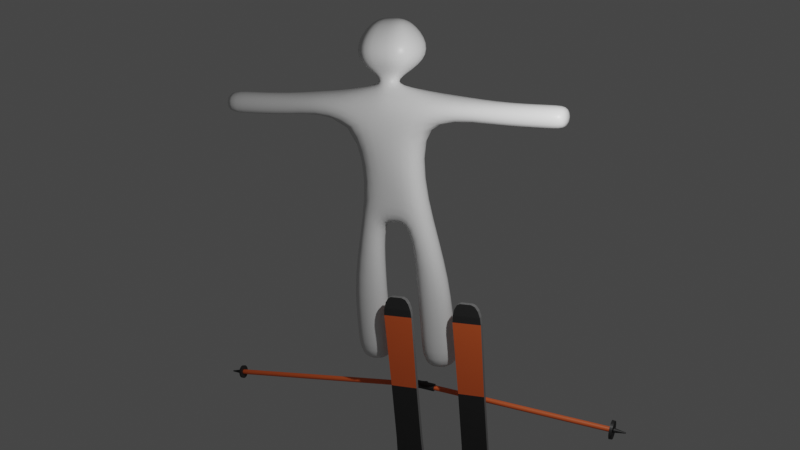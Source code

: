 # Source: skier.blend  (saved by Blender 2.90.8; exported with 4.5.12 LTS)
import bpy
from mathutils import Matrix  # noqa: F401  (used for matrix-valued properties, if any)

bpy.ops.wm.read_factory_settings(use_empty=True)
scene = bpy.context.scene
scene.name = 'Scene'

# ---- collections
col_collection = bpy.data.collections.new('Collection'); scene.collection.children.link(col_collection)

# ---- materials (node trees are filled in below, after node groups)
mat_material = bpy.data.materials.new('Material')
mat_material.alpha_threshold = 0.0
mat_material.line_color = (0.0, 0.0, 0.0, 1.0)
mat_1 = bpy.data.materials.new('スキー板模様1')
mat_2 = bpy.data.materials.new('スキー板模様2')
mat_3 = bpy.data.materials.new('スキー模様3')

# ---- material node trees
mat_material.use_nodes = True; mat_material.node_tree.nodes.clear()
_N = mat_material.node_tree.nodes; _L = mat_material.node_tree.links
n0 = _N.new('ShaderNodeOutputMaterial'); n0.name = 'Material Output'; n0.location = (300, 300)
n1 = _N.new('ShaderNodeBsdfPrincipled'); n1.name = 'Principled BSDF'; n1.location = (10, 300)
n1.distribution = 'GGX'
n1.subsurface_method = 'BURLEY'
n1.inputs[2].default_value = 0.4
n1.inputs[3].default_value = 1.45
n1.inputs[27].default_value = (0.0, 0.0, 0.0, 1.0)
n1.inputs[28].default_value = 1.0
_L.new(n1.outputs[0], n0.inputs[0])
n0.is_active_output = True
mat_1.use_nodes = True; mat_1.node_tree.nodes.clear()
_N = mat_1.node_tree.nodes; _L = mat_1.node_tree.links
n0 = _N.new('ShaderNodeBsdfPrincipled'); n0.name = 'Principled BSDF'; n0.location = (10, 300)
n0.distribution = 'GGX'
n0.subsurface_method = 'BURLEY'
n0.inputs[0].default_value = (0.02629, 0.02629, 0.02629, 1.0)
n0.inputs[3].default_value = 1.45
n0.inputs[27].default_value = (0.0, 0.0, 0.0, 1.0)
n0.inputs[28].default_value = 1.0
n1 = _N.new('ShaderNodeOutputMaterial'); n1.name = 'Material Output'; n1.location = (300, 300)
_L.new(n0.outputs[0], n1.inputs[0])
n1.is_active_output = True
mat_2.use_nodes = True; mat_2.node_tree.nodes.clear()
_N = mat_2.node_tree.nodes; _L = mat_2.node_tree.links
n0 = _N.new('ShaderNodeBsdfPrincipled'); n0.name = 'Principled BSDF'; n0.location = (10, 300)
n0.distribution = 'GGX'
n0.subsurface_method = 'BURLEY'
n0.inputs[0].default_value = (0.8, 0.1387, 0.03408, 1.0)
n0.inputs[3].default_value = 1.45
n0.inputs[27].default_value = (0.0, 0.0, 0.0, 1.0)
n0.inputs[28].default_value = 1.0
n1 = _N.new('ShaderNodeOutputMaterial'); n1.name = 'Material Output'; n1.location = (300, 300)
_L.new(n0.outputs[0], n1.inputs[0])
n1.is_active_output = True
mat_3.use_nodes = True; mat_3.node_tree.nodes.clear()
_N = mat_3.node_tree.nodes; _L = mat_3.node_tree.links
n0 = _N.new('ShaderNodeBsdfPrincipled'); n0.name = 'Principled BSDF'; n0.location = (10, 300)
n0.distribution = 'GGX'
n0.subsurface_method = 'BURLEY'
n0.inputs[0].default_value = (0.2019, 0.2019, 0.2019, 1.0)
n0.inputs[3].default_value = 1.45
n0.inputs[27].default_value = (0.0, 0.0, 0.0, 1.0)
n0.inputs[28].default_value = 1.0
n1 = _N.new('ShaderNodeOutputMaterial'); n1.name = 'Material Output'; n1.location = (300, 300)
_L.new(n0.outputs[0], n1.inputs[0])
n1.is_active_output = True

# ---- world
world_world = bpy.data.worlds.new('World'); scene.world = world_world
world_world.use_nodes = True; world_world.node_tree.nodes.clear()
_N = world_world.node_tree.nodes; _L = world_world.node_tree.links
n0 = _N.new('ShaderNodeOutputWorld'); n0.name = 'World Output'; n0.location = (300, 300)
n1 = _N.new('ShaderNodeBackground'); n1.name = 'Background'; n1.location = (10, 300)
n1.inputs[0].default_value = (0.05088, 0.05088, 0.05088, 1.0)
_L.new(n1.outputs[0], n0.inputs[0])
n0.is_active_output = True
world_world.color = (0.05088, 0.05088, 0.05088)
world_world.use_sun_shadow = False
world_world.sun_shadow_jitter_overblur = 0.0

# ---- cameras
cam_x = bpy.data.cameras.new('カメラ')

# ---- lights
light_light = bpy.data.lights.new('Light', 'POINT')
light_light.transmission_factor = 0.0
light_light.energy = 1000.0
light_light.shadow_soft_size = 0.1
light_light.shadow_maximum_resolution = 0.006
light_light.use_absolute_resolution = True

# ---- meshes
me_cube = bpy.data.meshes.new('Cube')
me_cube.from_pydata([(-1.0, 0.2997, 1.462), (-0.3, 0.1497, -1.0), (-1.0, -0.6032, 1.462), (-0.3, -0.3532, -1.0), (-0.157, -0.3155, 1.555), (-0.157, -0.0138, 1.622), (-0.157, -0.3312, 1.673), (-0.157, -0.1782, 1.719), (-0.6578, -0.8988, 1.884), (-0.5678, 0.1905, 2.031), (-0.6578, -0.9526, 2.283), (-0.5678, 0.1367, 2.43), (-0.2737, -0.7001, 2.691), (-0.2737, -0.2742, 2.748), (-0.5717, -0.4532, 1.097), (-0.5717, 0.2997, 1.097), (-2.0, -0.3532, 0.9472), (-2.0, -0.3532, 1.367), (-2.0, 0.1497, 1.367), (-2.0, 0.1497, 0.9472), (-3.0, -0.3532, 0.9472), (-3.0, -0.3532, 1.367), (-3.0, 0.1497, 1.367), (-3.0, 0.1497, 0.9472), (-3.3, -0.3532, 0.9472), (-3.3, -0.3532, 1.367), (-3.3, 0.1497, 1.367), (-3.3, 0.1497, 0.9472), (0.0, 0.1497, -1.0), (0.0, -0.6032, 1.0), (0.0, -0.3532, -1.0), (0.0, 0.2997, 1.0), (0.0, -0.1724, 1.408), (0.0, 0.3224, 1.408), (0.0, -0.52, 1.673), (0.0, -0.1782, 1.719), (0.0, -0.9682, 1.875), (0.0, 0.2004, 2.032), (0.0, -1.022, 2.274), (0.0, 0.1466, 2.432), (0.0, -0.7001, 2.691), (0.0, -0.2742, 2.748), (0.0, 0.2997, 0.3295), (0.0, -0.4532, 0.3295), (-0.5717, 0.1497, -0.5363), (-0.5717, -0.4532, -0.5363), (0.0, -0.4532, -0.5363), (0.0, 0.1497, -0.5363), (-0.3127, 0.1497, -2.119), (-0.3127, -0.3532, -2.119), (-1.013, 0.1497, -2.119), (-1.013, -0.3532, -2.119), (-0.3127, 0.1497, -3.419), (-0.3127, -0.3532, -3.419), (-1.013, 0.1497, -3.419), (-1.013, -0.3532, -3.419), (-0.3127, 0.1497, -3.969), (-0.3127, -0.5, -3.969), (-1.013, 0.1497, -3.969), (-1.013, -0.5, -3.969), (-0.3127, -0.9876, -3.419), (-1.013, -0.9876, -3.419), (-0.3127, -0.9876, -3.969), (-1.013, -0.9876, -3.969)], [], [(31, 0, 5, 33), (43, 29, 2, 14), (2, 0, 18, 17), (33, 5, 7, 35), (0, 2, 4, 5), (5, 4, 6, 7), (37, 9, 11, 39), (35, 7, 9, 37), (7, 6, 8, 9), (11, 10, 12, 13), (9, 8, 10, 11), (41, 13, 12, 40), (39, 11, 13, 41), (45, 14, 15, 44), (46, 43, 14, 45), (18, 19, 23, 22), (14, 2, 17, 16), (15, 14, 16, 19), (0, 15, 19, 18), (23, 20, 24, 27), (16, 17, 21, 20), (19, 16, 20, 23), (17, 18, 22, 21), (24, 25, 26, 27), (21, 22, 26, 25), (22, 23, 27, 26), (20, 21, 25, 24), (44, 15, 42, 47), (10, 38, 40, 12), (8, 36, 38, 10), (4, 32, 34, 6), (6, 34, 36, 8), (2, 29, 32, 4), (15, 0, 31, 42), (1, 28, 30, 3), (1, 44, 47, 28), (30, 46, 45, 3), (3, 45, 51, 49), (51, 50, 54, 55), (1, 3, 49, 48), (45, 44, 50, 51), (44, 1, 48, 50), (53, 55, 61, 60), (50, 48, 52, 54), (49, 51, 55, 53), (48, 49, 53, 52), (52, 53, 57, 56), (55, 54, 58, 59), (54, 52, 56, 58), (56, 57, 59, 58), (60, 61, 63, 62), (57, 53, 60, 62), (55, 59, 63, 61), (59, 57, 62, 63)])
me_cube.polygons.foreach_set('use_smooth', [True] * 54)
_uv = me_cube.uv_layers.new(name='UVMap')
_uv.uv.foreach_set('vector', [0.625, 0.375, 0.625, 0.25, 0.625, 0.25, 0.625, 0.375, 0.5536, 0.875, 0.625, 0.875, 0.625, 1.0, 0.5536, 1.0, 0.625, 0.0, 0.625, 0.25, 0.625, 0.25, 0.625, 0.0, 0.625, 0.375, 0.625, 0.25, 0.625, 0.25, 0.625, 0.375, 0.625, 0.25, 0.625, 0.0, 0.625, 0.0, 0.625, 0.25, 0.625, 0.25, 0.625, 0.0, 0.625, 0.0, 0.625, 0.25, 0.625, 0.375, 0.625, 0.25, 0.625, 0.25, 0.625, 0.375, 0.625, 0.375, 0.625, 0.25, 0.625, 0.25, 0.625, 0.375, 0.625, 0.25, 0.625, 0.0, 0.625, 0.0, 0.625, 0.25, 0.625, 0.25, 0.625, 0.0, 0.625, 0.0, 0.625, 0.25, 0.625, 0.25, 0.625, 0.0, 0.625, 0.0, 0.625, 0.25, 0.75, 0.5, 0.875, 0.5, 0.875, 0.75, 0.75, 0.75, 0.625, 0.375, 0.625, 0.25, 0.625, 0.25, 0.625, 0.375, 0.4232, 0.0, 0.5536, 0.0, 0.5536, 0.25, 0.4232, 0.25, 0.4232, 0.875, 0.5536, 0.875, 0.5536, 1.0, 0.4232, 1.0, 0.625, 0.25, 0.5536, 0.25, 0.5536, 0.25, 0.625, 0.25, 0.5536, 1.0, 0.625, 1.0, 0.625, 1.0, 0.5536, 1.0, 0.5536, 0.25, 0.5536, 0.0, 0.5536, 0.0, 0.5536, 0.25, 0.625, 0.25, 0.5536, 0.25, 0.5536, 0.25, 0.625, 0.25, 0.5536, 0.25, 0.5536, 0.0, 0.5536, 0.0, 0.5536, 0.25, 0.5536, 1.0, 0.625, 1.0, 0.625, 1.0, 0.5536, 1.0, 0.5536, 0.25, 0.5536, 0.0, 0.5536, 0.0, 0.5536, 0.25, 0.625, 0.0, 0.625, 0.25, 0.625, 0.25, 0.625, 0.0, 0.5536, 0.0, 0.625, 0.0, 0.625, 0.25, 0.5536, 0.25, 0.625, 0.0, 0.625, 0.25, 0.625, 0.25, 0.625, 0.0, 0.625, 0.25, 0.5536, 0.25, 0.5536, 0.25, 0.625, 0.25, 0.5536, 1.0, 0.625, 1.0, 0.625, 1.0, 0.5536, 1.0, 0.4232, 0.25, 0.5536, 0.25, 0.5536, 0.375, 0.4232, 0.375, 0.625, 1.0, 0.625, 0.875, 0.625, 0.875, 0.625, 1.0, 0.625, 1.0, 0.625, 0.875, 0.625, 0.875, 0.625, 1.0, 0.625, 1.0, 0.625, 0.875, 0.625, 0.875, 0.625, 1.0, 0.625, 1.0, 0.625, 0.875, 0.625, 0.875, 0.625, 1.0, 0.625, 1.0, 0.625, 0.875, 0.625, 0.875, 0.625, 1.0, 0.5536, 0.25, 0.625, 0.25, 0.625, 0.375, 0.5536, 0.375, 0.125, 0.5, 0.25, 0.5, 0.25, 0.75, 0.125, 0.75, 0.375, 0.25, 0.4232, 0.25, 0.4232, 0.375, 0.375, 0.375, 0.375, 0.875, 0.4232, 0.875, 0.4232, 1.0, 0.375, 1.0, 0.375, 1.0, 0.4232, 1.0, 0.4232, 1.0, 0.375, 1.0, 0.4232, 0.0, 0.4232, 0.25, 0.4232, 0.25, 0.4232, 0.0, 0.125, 0.5, 0.125, 0.75, 0.125, 0.75, 0.125, 0.5, 0.4232, 0.0, 0.4232, 0.25, 0.4232, 0.25, 0.4232, 0.0, 0.4232, 0.25, 0.375, 0.25, 0.375, 0.25, 0.4232, 0.25, 0.375, 1.0, 0.4232, 1.0, 0.4232, 1.0, 0.375, 1.0, 0.4232, 0.25, 0.375, 0.25, 0.375, 0.25, 0.4232, 0.25, 0.375, 1.0, 0.4232, 1.0, 0.4232, 1.0, 0.375, 1.0, 0.125, 0.5, 0.125, 0.75, 0.125, 0.75, 0.125, 0.5, 0.125, 0.5, 0.125, 0.75, 0.125, 0.75, 0.125, 0.5, 0.4232, 0.0, 0.4232, 0.25, 0.4232, 0.25, 0.4232, 0.0, 0.4232, 0.25, 0.375, 0.25, 0.375, 0.25, 0.4232, 0.25, 0.375, 0.25, 0.375, 1.0, 0.4232, 0.0, 0.4232, 0.25, 0.375, 1.0, 0.4232, 1.0, 0.4232, 1.0, 0.375, 1.0, 0.125, 0.75, 0.125, 0.75, 0.125, 0.75, 0.125, 0.75, 0.4232, 0.0, 0.4232, 0.0, 0.4232, 0.0, 0.4232, 0.0, 0.4232, 0.0, 0.375, 1.0, 0.375, 1.0, 0.4232, 0.0])
me_cube.materials.append(mat_material)
me_cube.use_remesh_preserve_volume = False
me_cube.use_remesh_preserve_attributes = False
me_cube.use_mirror_vertex_groups = False
me_cube.update()
me_x = bpy.data.meshes.new('円柱')
me_x.from_pydata([(-7.429e-07, 0.0221, -2.5), (2.384e-07, 0.15, 2.5), (0.004311, 0.02168, -2.5), (0.02926, 0.1471, 2.5), (0.008458, 0.02042, -2.5), (0.0574, 0.1386, 2.5), (0.01228, 0.01838, -2.5), (0.08334, 0.1247, 2.5), (0.01563, 0.01563, -2.5), (0.1061, 0.1061, 2.5), (0.01838, 0.01228, -2.5), (0.1247, 0.08334, 2.5), (0.02042, 0.008459, -2.5), (0.1386, 0.0574, 2.5), (0.02168, 0.004312, -2.5), (0.1471, 0.02926, 2.5), (0.0221, -9.939e-09, -2.5), (0.15, -7.302e-09, 2.5), (0.02168, -0.004312, -2.5), (0.1471, -0.02926, 2.5), (0.02042, -0.008459, -2.5), (0.1386, -0.0574, 2.5), (0.01838, -0.01228, -2.5), (0.1247, -0.08334, 2.5), (0.01563, -0.01563, -2.5), (0.1061, -0.1061, 2.5), (0.01228, -0.01838, -2.5), (0.08334, -0.1247, 2.5), (0.008458, -0.02042, -2.5), (0.0574, -0.1386, 2.5), (0.004311, -0.02168, -2.5), (0.02926, -0.1471, 2.5), (-7.501e-07, -0.0221, -2.5), (1.895e-07, -0.15, 2.5), (-0.004313, -0.02168, -2.5), (-0.02926, -0.1471, 2.5), (-0.008459, -0.02042, -2.5), (-0.0574, -0.1386, 2.5), (-0.01228, -0.01838, -2.5), (-0.08334, -0.1247, 2.5), (-0.01563, -0.01563, -2.5), (-0.1061, -0.1061, 2.5), (-0.01838, -0.01228, -2.5), (-0.1247, -0.08334, 2.5), (-0.02042, -0.008459, -2.5), (-0.1386, -0.0574, 2.5), (-0.02168, -0.004312, -2.5), (-0.1471, -0.02926, 2.5), (-0.0221, 9.736e-09, -2.5), (-0.15, 1.262e-07, 2.5), (-0.02168, 0.004312, -2.5), (-0.1471, 0.02926, 2.5), (-0.02042, 0.008459, -2.5), (-0.1386, 0.0574, 2.5), (-0.01838, 0.01228, -2.5), (-0.1247, 0.08334, 2.5), (-0.01563, 0.01563, -2.5), (-0.1061, 0.1061, 2.5), (-0.01228, 0.01838, -2.5), (-0.08334, 0.1247, 2.5), (-0.008459, 0.02042, -2.5), (-0.0574, 0.1386, 2.5), (-0.004313, 0.02168, -2.5), (-0.02926, 0.1471, 2.5), (2.384e-07, 0.15, 1.72), (0.02926, 0.1471, 1.72), (0.0574, 0.1386, 1.72), (0.08334, 0.1247, 1.72), (0.1061, 0.1061, 1.72), (0.1247, 0.08334, 1.72), (0.1386, 0.0574, 1.72), (0.1471, 0.02926, 1.72), (0.15, -7.302e-09, 1.72), (0.1471, -0.02926, 1.72), (0.1386, -0.0574, 1.72), (0.1247, -0.08334, 1.72), (0.1061, -0.1061, 1.72), (0.08334, -0.1247, 1.72), (0.0574, -0.1386, 1.72), (0.02926, -0.1471, 1.72), (1.895e-07, -0.15, 1.72), (-0.02926, -0.1471, 1.72), (-0.0574, -0.1386, 1.72), (-0.08334, -0.1247, 1.72), (-0.1061, -0.1061, 1.72), (-0.1247, -0.08334, 1.72), (-0.1386, -0.0574, 1.72), (-0.1471, -0.02926, 1.72), (-0.15, 1.262e-07, 1.72), (-0.1471, 0.02926, 1.72), (-0.1386, 0.0574, 1.72), (-0.1247, 0.08334, 1.72), (-0.1061, 0.1061, 1.72), (-0.08334, 0.1247, 1.72), (-0.0574, 0.1386, 1.72), (-0.02926, 0.1471, 1.72), (0.01951, 0.09808, 1.712), (0.03827, 0.09239, 1.712), (0.05556, 0.08315, 1.712), (0.07071, 0.07071, 1.712), (0.08315, 0.05556, 1.712), (0.09239, 0.03827, 1.712), (0.09808, 0.01951, 1.712), (0.1, 7.55e-09, 1.712), (0.09808, -0.01951, 1.712), (0.09239, -0.03827, 1.712), (0.08315, -0.05556, 1.712), (0.07071, -0.07071, 1.712), (0.05556, -0.08315, 1.712), (0.03827, -0.09239, 1.712), (0.01951, -0.09808, 1.712), (-3.258e-08, -0.1, 1.712), (-0.01951, -0.09808, 1.712), (-0.03827, -0.09239, 1.712), (-0.05556, -0.08315, 1.712), (-0.07071, -0.07071, 1.712), (-0.08315, -0.05556, 1.712), (-0.09239, -0.03827, 1.712), (-0.09808, -0.01951, 1.712), (-0.1, 9.656e-08, 1.712), (-0.09808, 0.01951, 1.712), (-0.09239, 0.03827, 1.712), (-0.08315, 0.05556, 1.712), (-0.07071, 0.07071, 1.712), (-0.05556, 0.08315, 1.712), (-0.03827, 0.09239, 1.712), (-0.01951, 0.09808, 1.712), (0.0, 0.1, 1.712), (0.07049, 0.3544, -2.186), (0.1383, 0.3338, -2.186), (0.2007, 0.3004, -2.186), (0.2555, 0.2555, -2.186), (0.3004, 0.2007, -2.186), (0.3338, 0.1383, -2.186), (0.3544, 0.07049, -2.186), (0.3613, -2.046e-08, -2.186), (0.3544, -0.07049, -2.186), (0.3338, -0.1383, -2.186), (0.3004, -0.2007, -2.186), (0.2555, -0.2555, -2.186), (0.2007, -0.3004, -2.186), (0.1383, -0.3338, -2.186), (0.07049, -0.3544, -2.186), (6.542e-07, -0.3613, -2.186), (-0.07049, -0.3544, -2.186), (-0.1383, -0.3338, -2.186), (-0.2007, -0.3004, -2.186), (-0.2555, -0.2555, -2.186), (-0.3004, -0.2007, -2.186), (-0.3338, -0.1383, -2.186), (-0.3544, -0.07049, -2.186), (-0.3613, 3.011e-07, -2.186), (-0.3544, 0.07049, -2.186), (-0.3338, 0.1383, -2.186), (-0.3004, 0.2007, -2.186), (-0.2555, 0.2555, -2.186), (-0.2007, 0.3004, -2.186), (-0.1383, 0.3338, -2.186), (-0.07049, 0.3544, -2.186), (7.719e-07, 0.3613, -2.186), (0.0, 0.1, -2.203), (0.01951, 0.09808, -2.203), (0.03827, 0.09239, -2.203), (0.05556, 0.08315, -2.203), (0.07071, 0.07071, -2.203), (0.08315, 0.05556, -2.203), (0.09239, 0.03827, -2.203), (0.09808, 0.01951, -2.203), (0.1, 7.55e-09, -2.203), (0.09808, -0.01951, -2.203), (0.09239, -0.03827, -2.203), (0.08315, -0.05556, -2.203), (0.07071, -0.07071, -2.203), (0.05556, -0.08315, -2.203), (0.03827, -0.09239, -2.203), (0.01951, -0.09808, -2.203), (-3.258e-08, -0.1, -2.203), (-0.01951, -0.09808, -2.203), (-0.03827, -0.09239, -2.203), (-0.05556, -0.08315, -2.203), (-0.07071, -0.07071, -2.203), (-0.08315, -0.05556, -2.203), (-0.09239, -0.03827, -2.203), (-0.09808, -0.01951, -2.203), (-0.1, 9.656e-08, -2.203), (-0.09808, 0.01951, -2.203), (-0.09239, 0.03827, -2.203), (-0.08315, 0.05556, -2.203), (-0.07071, 0.07071, -2.203), (-0.05556, 0.08315, -2.203), (-0.03827, 0.09239, -2.203), (-0.01951, 0.09808, -2.203), (0.06838, 0.3438, -2.25), (0.1341, 0.3238, -2.25), (0.1947, 0.2914, -2.25), (0.2478, 0.2478, -2.25), (0.2914, 0.1947, -2.25), (0.3238, 0.1341, -2.25), (0.3438, 0.06838, -2.25), (0.3505, -2.289e-08, -2.25), (0.3438, -0.06838, -2.25), (0.3238, -0.1341, -2.25), (0.2914, -0.1947, -2.25), (0.2478, -0.2478, -2.25), (0.1947, -0.2914, -2.25), (0.1341, -0.3238, -2.25), (0.06838, -0.3438, -2.25), (6.061e-07, -0.3505, -2.25), (-0.06838, -0.3438, -2.25), (-0.1341, -0.3238, -2.25), (-0.1947, -0.2914, -2.25), (-0.2478, -0.2478, -2.25), (-0.2914, -0.1947, -2.25), (-0.3238, -0.1341, -2.25), (-0.3438, -0.06838, -2.25), (-0.3505, 2.891e-07, -2.25), (-0.3438, 0.06838, -2.25), (-0.3238, 0.1341, -2.25), (-0.2914, 0.1947, -2.25), (-0.2478, 0.2478, -2.25), (-0.1947, 0.2914, -2.25), (-0.1341, 0.3238, -2.25), (-0.06838, 0.3438, -2.25), (7.203e-07, 0.3505, -2.25), (0.01884, 0.09471, -2.235), (0.03695, 0.08921, -2.235), (0.05365, 0.08029, -2.235), (0.06828, 0.06828, -2.235), (0.08029, 0.05365, -2.235), (0.08921, 0.03695, -2.235), (0.09471, 0.01884, -2.235), (0.09656, 2.162e-08, -2.235), (0.09471, -0.01884, -2.235), (0.08921, -0.03695, -2.235), (0.08029, -0.05365, -2.235), (0.06828, -0.06828, -2.235), (0.05365, -0.08029, -2.235), (0.03695, -0.08921, -2.235), (0.01884, -0.09471, -2.235), (-2.089e-07, -0.09656, -2.235), (-0.01884, -0.09471, -2.235), (-0.03695, -0.08921, -2.235), (-0.05365, -0.08029, -2.235), (-0.06828, -0.06828, -2.235), (-0.08029, -0.05365, -2.235), (-0.08921, -0.03695, -2.235), (-0.09471, -0.01884, -2.235), (-0.09656, 1.076e-07, -2.235), (-0.09471, 0.01884, -2.235), (-0.08921, 0.03695, -2.235), (-0.08029, 0.05365, -2.235), (-0.06828, 0.06828, -2.235), (-0.05365, 0.08029, -2.235), (-0.03695, 0.08921, -2.235), (-0.01884, 0.09471, -2.235), (-1.774e-07, 0.09656, -2.235)], [], [(64, 1, 3, 65), (65, 3, 5, 66), (66, 5, 7, 67), (67, 7, 9, 68), (68, 9, 11, 69), (69, 11, 13, 70), (70, 13, 15, 71), (71, 15, 17, 72), (72, 17, 19, 73), (73, 19, 21, 74), (74, 21, 23, 75), (75, 23, 25, 76), (76, 25, 27, 77), (77, 27, 29, 78), (78, 29, 31, 79), (79, 31, 33, 80), (80, 33, 35, 81), (81, 35, 37, 82), (82, 37, 39, 83), (83, 39, 41, 84), (84, 41, 43, 85), (85, 43, 45, 86), (86, 45, 47, 87), (87, 47, 49, 88), (88, 49, 51, 89), (89, 51, 53, 90), (90, 53, 55, 91), (91, 55, 57, 92), (92, 57, 59, 93), (93, 59, 61, 94), (3, 1, 63, 61, 59, 57, 55, 53, 51, 49, 47, 45, 43, 41, 39, 37, 35, 33, 31, 29, 27, 25, 23, 21, 19, 17, 15, 13, 11, 9, 7, 5), (94, 61, 63, 95), (95, 63, 1, 64), (0, 2, 4, 6, 8, 10, 12, 14, 16, 18, 20, 22, 24, 26, 28, 30, 32, 34, 36, 38, 40, 42, 44, 46, 48, 50, 52, 54, 56, 58, 60, 62), (126, 95, 64, 127), (125, 94, 95, 126), (124, 93, 94, 125), (123, 92, 93, 124), (122, 91, 92, 123), (121, 90, 91, 122), (120, 89, 90, 121), (119, 88, 89, 120), (118, 87, 88, 119), (117, 86, 87, 118), (116, 85, 86, 117), (115, 84, 85, 116), (114, 83, 84, 115), (113, 82, 83, 114), (112, 81, 82, 113), (111, 80, 81, 112), (110, 79, 80, 111), (109, 78, 79, 110), (108, 77, 78, 109), (107, 76, 77, 108), (106, 75, 76, 107), (105, 74, 75, 106), (104, 73, 74, 105), (103, 72, 73, 104), (102, 71, 72, 103), (101, 70, 71, 102), (100, 69, 70, 101), (99, 68, 69, 100), (98, 67, 68, 99), (97, 66, 67, 98), (96, 65, 66, 97), (127, 64, 65, 96), (160, 127, 96, 161), (161, 96, 97, 162), (162, 97, 98, 163), (163, 98, 99, 164), (164, 99, 100, 165), (165, 100, 101, 166), (166, 101, 102, 167), (167, 102, 103, 168), (168, 103, 104, 169), (169, 104, 105, 170), (170, 105, 106, 171), (171, 106, 107, 172), (172, 107, 108, 173), (173, 108, 109, 174), (174, 109, 110, 175), (175, 110, 111, 176), (176, 111, 112, 177), (177, 112, 113, 178), (178, 113, 114, 179), (179, 114, 115, 180), (180, 115, 116, 181), (181, 116, 117, 182), (182, 117, 118, 183), (183, 118, 119, 184), (184, 119, 120, 185), (185, 120, 121, 186), (186, 121, 122, 187), (187, 122, 123, 188), (188, 123, 124, 189), (189, 124, 125, 190), (190, 125, 126, 191), (191, 126, 127, 160), (222, 158, 159, 223), (221, 157, 158, 222), (220, 156, 157, 221), (219, 155, 156, 220), (218, 154, 155, 219), (217, 153, 154, 218), (216, 152, 153, 217), (215, 151, 152, 216), (214, 150, 151, 215), (213, 149, 150, 214), (212, 148, 149, 213), (211, 147, 148, 212), (210, 146, 147, 211), (209, 145, 146, 210), (208, 144, 145, 209), (207, 143, 144, 208), (206, 142, 143, 207), (205, 141, 142, 206), (204, 140, 141, 205), (203, 139, 140, 204), (202, 138, 139, 203), (201, 137, 138, 202), (200, 136, 137, 201), (199, 135, 136, 200), (198, 134, 135, 199), (197, 133, 134, 198), (196, 132, 133, 197), (195, 131, 132, 196), (194, 130, 131, 195), (193, 129, 130, 194), (192, 128, 129, 193), (223, 159, 128, 192), (158, 191, 160, 159), (157, 190, 191, 158), (156, 189, 190, 157), (155, 188, 189, 156), (154, 187, 188, 155), (153, 186, 187, 154), (152, 185, 186, 153), (151, 184, 185, 152), (150, 183, 184, 151), (149, 182, 183, 150), (148, 181, 182, 149), (147, 180, 181, 148), (146, 179, 180, 147), (145, 178, 179, 146), (144, 177, 178, 145), (143, 176, 177, 144), (142, 175, 176, 143), (141, 174, 175, 142), (140, 173, 174, 141), (139, 172, 173, 140), (138, 171, 172, 139), (137, 170, 171, 138), (136, 169, 170, 137), (135, 168, 169, 136), (134, 167, 168, 135), (133, 166, 167, 134), (132, 165, 166, 133), (131, 164, 165, 132), (130, 163, 164, 131), (129, 162, 163, 130), (128, 161, 162, 129), (159, 160, 161, 128), (255, 223, 192, 224), (224, 192, 193, 225), (225, 193, 194, 226), (226, 194, 195, 227), (227, 195, 196, 228), (228, 196, 197, 229), (229, 197, 198, 230), (230, 198, 199, 231), (231, 199, 200, 232), (232, 200, 201, 233), (233, 201, 202, 234), (234, 202, 203, 235), (235, 203, 204, 236), (236, 204, 205, 237), (237, 205, 206, 238), (238, 206, 207, 239), (239, 207, 208, 240), (240, 208, 209, 241), (241, 209, 210, 242), (242, 210, 211, 243), (243, 211, 212, 244), (244, 212, 213, 245), (245, 213, 214, 246), (246, 214, 215, 247), (247, 215, 216, 248), (248, 216, 217, 249), (249, 217, 218, 250), (250, 218, 219, 251), (251, 219, 220, 252), (252, 220, 221, 253), (253, 221, 222, 254), (254, 222, 223, 255), (62, 254, 255, 0), (60, 253, 254, 62), (58, 252, 253, 60), (56, 251, 252, 58), (54, 250, 251, 56), (52, 249, 250, 54), (50, 248, 249, 52), (48, 247, 248, 50), (46, 246, 247, 48), (44, 245, 246, 46), (42, 244, 245, 44), (40, 243, 244, 42), (38, 242, 243, 40), (36, 241, 242, 38), (34, 240, 241, 36), (32, 239, 240, 34), (30, 238, 239, 32), (28, 237, 238, 30), (26, 236, 237, 28), (24, 235, 236, 26), (22, 234, 235, 24), (20, 233, 234, 22), (18, 232, 233, 20), (16, 231, 232, 18), (14, 230, 231, 16), (12, 229, 230, 14), (10, 228, 229, 12), (8, 227, 228, 10), (6, 226, 227, 8), (4, 225, 226, 6), (2, 224, 225, 4), (0, 255, 224, 2)])
me_x.polygons.foreach_set('material_index', [0, 0, 0, 0, 0, 0, 0, 0, 0, 0, 0, 0, 0, 0, 0, 0, 0, 0, 0, 0, 0, 0, 0, 0, 0, 0, 0, 0, 0, 0, 0, 0, 0, 0, 0, 0, 0, 0, 0, 0, 0, 0, 0, 0, 0, 0, 0, 0, 0, 0, 0, 0, 0, 0, 0, 0, 0, 0, 0, 0, 0, 0, 0, 0, 0, 0, 1, 1, 1, 1, 1, 1, 1, 1, 1, 1, 1, 1, 1, 1, 1, 1, 1, 1, 1, 1, 1, 1, 1, 1, 1, 1, 1, 1, 1, 1, 1, 1, 0, 0, 0, 0, 0, 0, 0, 0, 0, 0, 0, 0, 0, 0, 0, 0, 0, 0, 0, 0, 0, 0, 0, 0, 0, 0, 0, 0, 0, 0, 0, 0, 0, 0, 0, 0, 0, 0, 0, 0, 0, 0, 0, 0, 0, 0, 0, 0, 0, 0, 0, 0, 0, 0, 0, 0, 0, 0, 0, 0, 0, 0, 0, 0, 0, 0, 0, 0, 0, 0, 0, 0, 0, 0, 0, 0, 0, 0, 0, 0, 0, 0, 0, 0, 0, 0, 0, 0, 0, 0, 0, 0, 0, 0, 0, 0, 0, 0, 0, 0, 0, 0, 0, 0, 0, 0, 0, 0, 0, 0, 0, 0, 0, 0, 0, 0, 0, 0, 0, 0, 0, 0, 0, 0, 0, 0, 0, 0])
_uv = me_x.uv_layers.new(name='UVマップ')
_uv.uv.foreach_set('vector', [1.0, 0.922, 1.0, 1.0, 0.9688, 1.0, 0.9688, 0.922, 0.9688, 0.922, 0.9688, 1.0, 0.9375, 1.0, 0.9375, 0.922, 0.9375, 0.922, 0.9375, 1.0, 0.9062, 1.0, 0.9062, 0.922, 0.9062, 0.922, 0.9062, 1.0, 0.875, 1.0, 0.875, 0.922, 0.875, 0.922, 0.875, 1.0, 0.8438, 1.0, 0.8438, 0.922, 0.8438, 0.922, 0.8438, 1.0, 0.8125, 1.0, 0.8125, 0.922, 0.8125, 0.922, 0.8125, 1.0, 0.7812, 1.0, 0.7812, 0.922, 0.7812, 0.922, 0.7812, 1.0, 0.75, 1.0, 0.75, 0.922, 0.75, 0.922, 0.75, 1.0, 0.7188, 1.0, 0.7188, 0.922, 0.7188, 0.922, 0.7188, 1.0, 0.6875, 1.0, 0.6875, 0.922, 0.6875, 0.922, 0.6875, 1.0, 0.6562, 1.0, 0.6562, 0.922, 0.6562, 0.922, 0.6562, 1.0, 0.625, 1.0, 0.625, 0.922, 0.625, 0.922, 0.625, 1.0, 0.5938, 1.0, 0.5938, 0.922, 0.5938, 0.922, 0.5938, 1.0, 0.5625, 1.0, 0.5625, 0.922, 0.5625, 0.922, 0.5625, 1.0, 0.5312, 1.0, 0.5312, 0.922, 0.5312, 0.922, 0.5312, 1.0, 0.5, 1.0, 0.5, 0.922, 0.5, 0.922, 0.5, 1.0, 0.4688, 1.0, 0.4688, 0.922, 0.4688, 0.922, 0.4688, 1.0, 0.4375, 1.0, 0.4375, 0.922, 0.4375, 0.922, 0.4375, 1.0, 0.4062, 1.0, 0.4062, 0.922, 0.4062, 0.922, 0.4062, 1.0, 0.375, 1.0, 0.375, 0.922, 0.375, 0.922, 0.375, 1.0, 0.3438, 1.0, 0.3438, 0.922, 0.3438, 0.922, 0.3438, 1.0, 0.3125, 1.0, 0.3125, 0.922, 0.3125, 0.922, 0.3125, 1.0, 0.2812, 1.0, 0.2812, 0.922, 0.2812, 0.922, 0.2812, 1.0, 0.25, 1.0, 0.25, 0.922, 0.25, 0.922, 0.25, 1.0, 0.2188, 1.0, 0.2188, 0.922, 0.2188, 0.922, 0.2188, 1.0, 0.1875, 1.0, 0.1875, 0.922, 0.1875, 0.922, 0.1875, 1.0, 0.1562, 1.0, 0.1562, 0.922, 0.1562, 0.922, 0.1562, 1.0, 0.125, 1.0, 0.125, 0.922, 0.125, 0.922, 0.125, 1.0, 0.09375, 1.0, 0.09375, 0.922, 0.09375, 0.922, 0.09375, 1.0, 0.0625, 1.0, 0.0625, 0.922, 0.2968, 0.4854, 0.25, 0.49, 0.2032, 0.4854, 0.1582, 0.4717, 0.1167, 0.4496, 0.08029, 0.4197, 0.05045, 0.3833, 0.02827, 0.3418, 0.01461, 0.2968, 0.01, 0.25, 0.01461, 0.2032, 0.02827, 0.1582, 0.05045, 0.1167, 0.08029, 0.08029, 0.1167, 0.05045, 0.1582, 0.02827, 0.2032, 0.01461, 0.25, 0.01, 0.2968, 0.01461, 0.3418, 0.02827, 0.3833, 0.05045, 0.4197, 0.08029, 0.4496, 0.1167, 0.4717, 0.1582, 0.4854, 0.2032, 0.49, 0.25, 0.4854, 0.2968, 0.4717, 0.3418, 0.4496, 0.3833, 0.4197, 0.4197, 0.3833, 0.4496, 0.3418, 0.4717, 0.0625, 0.922, 0.0625, 1.0, 0.03125, 1.0, 0.03125, 0.922, 0.03125, 0.922, 0.03125, 1.0, 0.0, 1.0, 0.0, 0.922, 0.75, 0.49, 0.7968, 0.4854, 0.8418, 0.4717, 0.8833, 0.4496, 0.9197, 0.4197, 0.9496, 0.3833, 0.9717, 0.3418, 0.9854, 0.2968, 0.99, 0.25, 0.9854, 0.2032, 0.9717, 0.1582, 0.9496, 0.1167, 0.9197, 0.08029, 0.8833, 0.05045, 0.8418, 0.02827, 0.7968, 0.01461, 0.75, 0.01, 0.7032, 0.01461, 0.6582, 0.02827, 0.6167, 0.05045, 0.5803, 0.08029, 0.5504, 0.1167, 0.5283, 0.1582, 0.5146, 0.2032, 0.51, 0.25, 0.5146, 0.2968, 0.5283, 0.3418, 0.5504, 0.3833, 0.5803, 0.4197, 0.6167, 0.4496, 0.6582, 0.4717, 0.7032, 0.4854, 0.03125, 0.9176, 0.03125, 0.922, 0.0, 0.922, 0.0, 0.9176, 0.0625, 0.9176, 0.0625, 0.922, 0.03125, 0.922, 0.03125, 0.9176, 0.09375, 0.9176, 0.09375, 0.922, 0.0625, 0.922, 0.0625, 0.9176, 0.125, 0.9176, 0.125, 0.922, 0.09375, 0.922, 0.09375, 0.9176, 0.1562, 0.9176, 0.1562, 0.922, 0.125, 0.922, 0.125, 0.9176, 0.1875, 0.9176, 0.1875, 0.922, 0.1562, 0.922, 0.1562, 0.9176, 0.2188, 0.9176, 0.2188, 0.922, 0.1875, 0.922, 0.1875, 0.9176, 0.25, 0.9176, 0.25, 0.922, 0.2188, 0.922, 0.2188, 0.9176, 0.2812, 0.9176, 0.2812, 0.922, 0.25, 0.922, 0.25, 0.9176, 0.3125, 0.9176, 0.3125, 0.922, 0.2812, 0.922, 0.2812, 0.9176, 0.3438, 0.9176, 0.3438, 0.922, 0.3125, 0.922, 0.3125, 0.9176, 0.375, 0.9176, 0.375, 0.922, 0.3438, 0.922, 0.3438, 0.9176, 0.4062, 0.9176, 0.4062, 0.922, 0.375, 0.922, 0.375, 0.9176, 0.4375, 0.9176, 0.4375, 0.922, 0.4062, 0.922, 0.4062, 0.9176, 0.4688, 0.9176, 0.4688, 0.922, 0.4375, 0.922, 0.4375, 0.9176, 0.5, 0.9176, 0.5, 0.922, 0.4688, 0.922, 0.4688, 0.9176, 0.5312, 0.9176, 0.5312, 0.922, 0.5, 0.922, 0.5, 0.9176, 0.5625, 0.9176, 0.5625, 0.922, 0.5312, 0.922, 0.5312, 0.9176, 0.5938, 0.9176, 0.5938, 0.922, 0.5625, 0.922, 0.5625, 0.9176, 0.625, 0.9176, 0.625, 0.922, 0.5938, 0.922, 0.5938, 0.9176, 0.6562, 0.9176, 0.6562, 0.922, 0.625, 0.922, 0.625, 0.9176, 0.6875, 0.9176, 0.6875, 0.922, 0.6562, 0.922, 0.6562, 0.9176, 0.7188, 0.9176, 0.7188, 0.922, 0.6875, 0.922, 0.6875, 0.9176, 0.75, 0.9176, 0.75, 0.922, 0.7188, 0.922, 0.7188, 0.9176, 0.7812, 0.9176, 0.7812, 0.922, 0.75, 0.922, 0.75, 0.9176, 0.8125, 0.9176, 0.8125, 0.922, 0.7812, 0.922, 0.7812, 0.9176, 0.8438, 0.9176, 0.8438, 0.922, 0.8125, 0.922, 0.8125, 0.9176, 0.875, 0.9176, 0.875, 0.922, 0.8438, 0.922, 0.8438, 0.9176, 0.9062, 0.9176, 0.9062, 0.922, 0.875, 0.922, 0.875, 0.9176, 0.9375, 0.9176, 0.9375, 0.922, 0.9062, 0.922, 0.9062, 0.9176, 0.9688, 0.9176, 0.9688, 0.922, 0.9375, 0.922, 0.9375, 0.9176, 1.0, 0.9176, 1.0, 0.922, 0.9688, 0.922, 0.9688, 0.9176, 1.0, 0.5325, 1.0, 0.9176, 0.9688, 0.9176, 0.9688, 0.5325, 0.9688, 0.5325, 0.9688, 0.9176, 0.9375, 0.9176, 0.9375, 0.5325, 0.9375, 0.5325, 0.9375, 0.9176, 0.9062, 0.9176, 0.9062, 0.5325, 0.9062, 0.5325, 0.9062, 0.9176, 0.875, 0.9176, 0.875, 0.5325, 0.875, 0.5325, 0.875, 0.9176, 0.8438, 0.9176, 0.8438, 0.5325, 0.8438, 0.5325, 0.8438, 0.9176, 0.8125, 0.9176, 0.8125, 0.5325, 0.8125, 0.5325, 0.8125, 0.9176, 0.7812, 0.9176, 0.7812, 0.5325, 0.7812, 0.5325, 0.7812, 0.9176, 0.75, 0.9176, 0.75, 0.5325, 0.75, 0.5325, 0.75, 0.9176, 0.7188, 0.9176, 0.7188, 0.5325, 0.7188, 0.5325, 0.7188, 0.9176, 0.6875, 0.9176, 0.6875, 0.5325, 0.6875, 0.5325, 0.6875, 0.9176, 0.6562, 0.9176, 0.6562, 0.5325, 0.6562, 0.5325, 0.6562, 0.9176, 0.625, 0.9176, 0.625, 0.5325, 0.625, 0.5325, 0.625, 0.9176, 0.5938, 0.9176, 0.5938, 0.5325, 0.5938, 0.5325, 0.5938, 0.9176, 0.5625, 0.9176, 0.5625, 0.5325, 0.5625, 0.5325, 0.5625, 0.9176, 0.5312, 0.9176, 0.5312, 0.5325, 0.5312, 0.5325, 0.5312, 0.9176, 0.5, 0.9176, 0.5, 0.5325, 0.5, 0.5325, 0.5, 0.9176, 0.4688, 0.9176, 0.4688, 0.5325, 0.4688, 0.5325, 0.4688, 0.9176, 0.4375, 0.9176, 0.4375, 0.5325, 0.4375, 0.5325, 0.4375, 0.9176, 0.4062, 0.9176, 0.4062, 0.5325, 0.4062, 0.5325, 0.4062, 0.9176, 0.375, 0.9176, 0.375, 0.5325, 0.375, 0.5325, 0.375, 0.9176, 0.3438, 0.9176, 0.3438, 0.5325, 0.3438, 0.5325, 0.3438, 0.9176, 0.3125, 0.9176, 0.3125, 0.5325, 0.3125, 0.5325, 0.3125, 0.9176, 0.2812, 0.9176, 0.2812, 0.5325, 0.2812, 0.5325, 0.2812, 0.9176, 0.25, 0.9176, 0.25, 0.5325, 0.25, 0.5325, 0.25, 0.9176, 0.2188, 0.9176, 0.2188, 0.5325, 0.2188, 0.5325, 0.2188, 0.9176, 0.1875, 0.9176, 0.1875, 0.5325, 0.1875, 0.5325, 0.1875, 0.9176, 0.1562, 0.9176, 0.1562, 0.5325, 0.1562, 0.5325, 0.1562, 0.9176, 0.125, 0.9176, 0.125, 0.5325, 0.125, 0.5325, 0.125, 0.9176, 0.09375, 0.9176, 0.09375, 0.5325, 0.09375, 0.5325, 0.09375, 0.9176, 0.0625, 0.9176, 0.0625, 0.5325, 0.0625, 0.5325, 0.0625, 0.9176, 0.03125, 0.9176, 0.03125, 0.5325, 0.03125, 0.5325, 0.03125, 0.9176, 0.0, 0.9176, 0.0, 0.5325, 0.03125, 0.5266, 0.03125, 0.5292, 0.0, 0.5292, 0.0, 0.5266, 0.0625, 0.5266, 0.0625, 0.5292, 0.03125, 0.5292, 0.03125, 0.5266, 0.09375, 0.5266, 0.09375, 0.5292, 0.0625, 0.5292, 0.0625, 0.5266, 0.125, 0.5266, 0.125, 0.5292, 0.09375, 0.5292, 0.09375, 0.5266, 0.1562, 0.5266, 0.1562, 0.5292, 0.125, 0.5292, 0.125, 0.5266, 0.1875, 0.5266, 0.1875, 0.5292, 0.1562, 0.5292, 0.1562, 0.5266, 0.2188, 0.5266, 0.2188, 0.5292, 0.1875, 0.5292, 0.1875, 0.5266, 0.25, 0.5266, 0.25, 0.5292, 0.2188, 0.5292, 0.2188, 0.5266, 0.2812, 0.5266, 0.2812, 0.5292, 0.25, 0.5292, 0.25, 0.5266, 0.3125, 0.5266, 0.3125, 0.5292, 0.2812, 0.5292, 0.2812, 0.5266, 0.3438, 0.5266, 0.3438, 0.5292, 0.3125, 0.5292, 0.3125, 0.5266, 0.375, 0.5266, 0.375, 0.5292, 0.3438, 0.5292, 0.3438, 0.5266, 0.4062, 0.5266, 0.4062, 0.5292, 0.375, 0.5292, 0.375, 0.5266, 0.4375, 0.5266, 0.4375, 0.5292, 0.4062, 0.5292, 0.4062, 0.5266, 0.4688, 0.5266, 0.4688, 0.5292, 0.4375, 0.5292, 0.4375, 0.5266, 0.5, 0.5266, 0.5, 0.5292, 0.4688, 0.5292, 0.4688, 0.5266, 0.5312, 0.5266, 0.5312, 0.5292, 0.5, 0.5292, 0.5, 0.5266, 0.5625, 0.5266, 0.5625, 0.5292, 0.5312, 0.5292, 0.5312, 0.5266, 0.5938, 0.5266, 0.5938, 0.5292, 0.5625, 0.5292, 0.5625, 0.5266, 0.625, 0.5266, 0.625, 0.5292, 0.5938, 0.5292, 0.5938, 0.5266, 0.6562, 0.5266, 0.6562, 0.5292, 0.625, 0.5292, 0.625, 0.5266, 0.6875, 0.5266, 0.6875, 0.5292, 0.6562, 0.5292, 0.6562, 0.5266, 0.7188, 0.5266, 0.7188, 0.5292, 0.6875, 0.5292, 0.6875, 0.5266, 0.75, 0.5266, 0.75, 0.5292, 0.7188, 0.5292, 0.7188, 0.5266, 0.7812, 0.5266, 0.7812, 0.5292, 0.75, 0.5292, 0.75, 0.5266, 0.8125, 0.5266, 0.8125, 0.5292, 0.7812, 0.5292, 0.7812, 0.5266, 0.8437, 0.5266, 0.8438, 0.5292, 0.8125, 0.5292, 0.8125, 0.5266, 0.875, 0.5266, 0.875, 0.5292, 0.8438, 0.5292, 0.8437, 0.5266, 0.9062, 0.5266, 0.9062, 0.5292, 0.875, 0.5292, 0.875, 0.5266, 0.9375, 0.5266, 0.9375, 0.5292, 0.9062, 0.5292, 0.9062, 0.5266, 0.9688, 0.5266, 0.9688, 0.5292, 0.9375, 0.5292, 0.9375, 0.5266, 1.0, 0.5266, 1.0, 0.5292, 0.9688, 0.5292, 0.9688, 0.5266, 0.03125, 0.5292, 0.03125, 0.5325, 0.0, 0.5325, 0.0, 0.5292, 0.0625, 0.5292, 0.0625, 0.5325, 0.03125, 0.5325, 0.03125, 0.5292, 0.09375, 0.5292, 0.09375, 0.5325, 0.0625, 0.5325, 0.0625, 0.5292, 0.125, 0.5292, 0.125, 0.5325, 0.09375, 0.5325, 0.09375, 0.5292, 0.1562, 0.5292, 0.1562, 0.5325, 0.125, 0.5325, 0.125, 0.5292, 0.1875, 0.5292, 0.1875, 0.5325, 0.1562, 0.5325, 0.1562, 0.5292, 0.2188, 0.5292, 0.2188, 0.5325, 0.1875, 0.5325, 0.1875, 0.5292, 0.25, 0.5292, 0.25, 0.5325, 0.2188, 0.5325, 0.2188, 0.5292, 0.2812, 0.5292, 0.2812, 0.5325, 0.25, 0.5325, 0.25, 0.5292, 0.3125, 0.5292, 0.3125, 0.5325, 0.2812, 0.5325, 0.2812, 0.5292, 0.3438, 0.5292, 0.3438, 0.5325, 0.3125, 0.5325, 0.3125, 0.5292, 0.375, 0.5292, 0.375, 0.5325, 0.3438, 0.5325, 0.3438, 0.5292, 0.4062, 0.5292, 0.4062, 0.5325, 0.375, 0.5325, 0.375, 0.5292, 0.4375, 0.5292, 0.4375, 0.5325, 0.4062, 0.5325, 0.4062, 0.5292, 0.4688, 0.5292, 0.4688, 0.5325, 0.4375, 0.5325, 0.4375, 0.5292, 0.5, 0.5292, 0.5, 0.5325, 0.4688, 0.5325, 0.4688, 0.5292, 0.5312, 0.5292, 0.5312, 0.5325, 0.5, 0.5325, 0.5, 0.5292, 0.5625, 0.5292, 0.5625, 0.5325, 0.5312, 0.5325, 0.5312, 0.5292, 0.5938, 0.5292, 0.5938, 0.5325, 0.5625, 0.5325, 0.5625, 0.5292, 0.625, 0.5292, 0.625, 0.5325, 0.5938, 0.5325, 0.5938, 0.5292, 0.6562, 0.5292, 0.6562, 0.5325, 0.625, 0.5325, 0.625, 0.5292, 0.6875, 0.5292, 0.6875, 0.5325, 0.6562, 0.5325, 0.6562, 0.5292, 0.7188, 0.5292, 0.7188, 0.5325, 0.6875, 0.5325, 0.6875, 0.5292, 0.75, 0.5292, 0.75, 0.5325, 0.7188, 0.5325, 0.7188, 0.5292, 0.7812, 0.5292, 0.7812, 0.5325, 0.75, 0.5325, 0.75, 0.5292, 0.8125, 0.5292, 0.8125, 0.5325, 0.7812, 0.5325, 0.7812, 0.5292, 0.8438, 0.5292, 0.8438, 0.5325, 0.8125, 0.5325, 0.8125, 0.5292, 0.875, 0.5292, 0.875, 0.5325, 0.8438, 0.5325, 0.8438, 0.5292, 0.9062, 0.5292, 0.9062, 0.5325, 0.875, 0.5325, 0.875, 0.5292, 0.9375, 0.5292, 0.9375, 0.5325, 0.9062, 0.5325, 0.9062, 0.5292, 0.9688, 0.5292, 0.9688, 0.5325, 0.9375, 0.5325, 0.9375, 0.5292, 1.0, 0.5292, 1.0, 0.5325, 0.9688, 0.5325, 0.9688, 0.5292, 1.0, 0.5246, 1.0, 0.5266, 0.9688, 0.5266, 0.9688, 0.5246, 0.9688, 0.5246, 0.9688, 0.5266, 0.9375, 0.5266, 0.9375, 0.5246, 0.9375, 0.5246, 0.9375, 0.5266, 0.9062, 0.5266, 0.9063, 0.5246, 0.9063, 0.5246, 0.9062, 0.5266, 0.875, 0.5266, 0.875, 0.5246, 0.875, 0.5246, 0.875, 0.5266, 0.8437, 0.5266, 0.8437, 0.5246, 0.8437, 0.5246, 0.8437, 0.5266, 0.8125, 0.5266, 0.8125, 0.5246, 0.8125, 0.5246, 0.8125, 0.5266, 0.7812, 0.5266, 0.7812, 0.5246, 0.7812, 0.5246, 0.7812, 0.5266, 0.75, 0.5266, 0.75, 0.5246, 0.75, 0.5246, 0.75, 0.5266, 0.7188, 0.5266, 0.7188, 0.5246, 0.7188, 0.5246, 0.7188, 0.5266, 0.6875, 0.5266, 0.6875, 0.5246, 0.6875, 0.5246, 0.6875, 0.5266, 0.6562, 0.5266, 0.6562, 0.5246, 0.6562, 0.5246, 0.6562, 0.5266, 0.625, 0.5266, 0.625, 0.5246, 0.625, 0.5246, 0.625, 0.5266, 0.5938, 0.5266, 0.5938, 0.5246, 0.5938, 0.5246, 0.5938, 0.5266, 0.5625, 0.5266, 0.5625, 0.5246, 0.5625, 0.5246, 0.5625, 0.5266, 0.5312, 0.5266, 0.5312, 0.5246, 0.5312, 0.5246, 0.5312, 0.5266, 0.5, 0.5266, 0.5, 0.5246, 0.5, 0.5246, 0.5, 0.5266, 0.4688, 0.5266, 0.4688, 0.5246, 0.4688, 0.5246, 0.4688, 0.5266, 0.4375, 0.5266, 0.4375, 0.5246, 0.4375, 0.5246, 0.4375, 0.5266, 0.4062, 0.5266, 0.4062, 0.5246, 0.4062, 0.5246, 0.4062, 0.5266, 0.375, 0.5266, 0.375, 0.5246, 0.375, 0.5246, 0.375, 0.5266, 0.3438, 0.5266, 0.3438, 0.5246, 0.3438, 0.5246, 0.3438, 0.5266, 0.3125, 0.5266, 0.3125, 0.5246, 0.3125, 0.5246, 0.3125, 0.5266, 0.2812, 0.5266, 0.2812, 0.5246, 0.2812, 0.5246, 0.2812, 0.5266, 0.25, 0.5266, 0.25, 0.5246, 0.25, 0.5246, 0.25, 0.5266, 0.2188, 0.5266, 0.2188, 0.5246, 0.2188, 0.5246, 0.2188, 0.5266, 0.1875, 0.5266, 0.1875, 0.5246, 0.1875, 0.5246, 0.1875, 0.5266, 0.1562, 0.5266, 0.1562, 0.5246, 0.1562, 0.5246, 0.1562, 0.5266, 0.125, 0.5266, 0.125, 0.5246, 0.125, 0.5246, 0.125, 0.5266, 0.09375, 0.5266, 0.09375, 0.5246, 0.09375, 0.5246, 0.09375, 0.5266, 0.0625, 0.5266, 0.0625, 0.5246, 0.0625, 0.5246, 0.0625, 0.5266, 0.03125, 0.5266, 0.03125, 0.5246, 0.03125, 0.5246, 0.03125, 0.5266, 0.0, 0.5266, 0.0, 0.5246, 0.03125, 0.5, 0.03125, 0.5246, 0.0, 0.5246, 0.0, 0.5, 0.0625, 0.5, 0.0625, 0.5246, 0.03125, 0.5246, 0.03125, 0.5, 0.09375, 0.5, 0.09375, 0.5246, 0.0625, 0.5246, 0.0625, 0.5, 0.125, 0.5, 0.125, 0.5246, 0.09375, 0.5246, 0.09375, 0.5, 0.1562, 0.5, 0.1562, 0.5246, 0.125, 0.5246, 0.125, 0.5, 0.1875, 0.5, 0.1875, 0.5246, 0.1562, 0.5246, 0.1562, 0.5, 0.2188, 0.5, 0.2188, 0.5246, 0.1875, 0.5246, 0.1875, 0.5, 0.25, 0.5, 0.25, 0.5246, 0.2188, 0.5246, 0.2188, 0.5, 0.2812, 0.5, 0.2812, 0.5246, 0.25, 0.5246, 0.25, 0.5, 0.3125, 0.5, 0.3125, 0.5246, 0.2812, 0.5246, 0.2812, 0.5, 0.3438, 0.5, 0.3438, 0.5246, 0.3125, 0.5246, 0.3125, 0.5, 0.375, 0.5, 0.375, 0.5246, 0.3438, 0.5246, 0.3438, 0.5, 0.4062, 0.5, 0.4062, 0.5246, 0.375, 0.5246, 0.375, 0.5, 0.4375, 0.5, 0.4375, 0.5246, 0.4062, 0.5246, 0.4062, 0.5, 0.4688, 0.5, 0.4688, 0.5246, 0.4375, 0.5246, 0.4375, 0.5, 0.5, 0.5, 0.5, 0.5246, 0.4688, 0.5246, 0.4688, 0.5, 0.5312, 0.5, 0.5312, 0.5246, 0.5, 0.5246, 0.5, 0.5, 0.5625, 0.5, 0.5625, 0.5246, 0.5312, 0.5246, 0.5312, 0.5, 0.5938, 0.5, 0.5938, 0.5246, 0.5625, 0.5246, 0.5625, 0.5, 0.625, 0.5, 0.625, 0.5246, 0.5938, 0.5246, 0.5938, 0.5, 0.6562, 0.5, 0.6562, 0.5246, 0.625, 0.5246, 0.625, 0.5, 0.6875, 0.5, 0.6875, 0.5246, 0.6562, 0.5246, 0.6562, 0.5, 0.7188, 0.5, 0.7188, 0.5246, 0.6875, 0.5246, 0.6875, 0.5, 0.75, 0.5, 0.75, 0.5246, 0.7188, 0.5246, 0.7188, 0.5, 0.7812, 0.5, 0.7812, 0.5246, 0.75, 0.5246, 0.75, 0.5, 0.8125, 0.5, 0.8125, 0.5246, 0.7812, 0.5246, 0.7812, 0.5, 0.8438, 0.5, 0.8437, 0.5246, 0.8125, 0.5246, 0.8125, 0.5, 0.875, 0.5, 0.875, 0.5246, 0.8437, 0.5246, 0.8438, 0.5, 0.9062, 0.5, 0.9063, 0.5246, 0.875, 0.5246, 0.875, 0.5, 0.9375, 0.5, 0.9375, 0.5246, 0.9063, 0.5246, 0.9062, 0.5, 0.9688, 0.5, 0.9688, 0.5246, 0.9375, 0.5246, 0.9375, 0.5, 1.0, 0.5, 1.0, 0.5246, 0.9688, 0.5246, 0.9688, 0.5])
me_x.materials.append(mat_1)
me_x.materials.append(mat_2)
me_x.use_remesh_fix_poles = True
me_x.use_remesh_preserve_attributes = False
me_x.use_mirror_vertex_groups = False
me_x.update()
me_001 = bpy.data.meshes.new('円柱.001')
me_001.from_pydata([(-7.429e-07, 0.0221, -2.5), (2.384e-07, 0.15, 2.5), (0.004311, 0.02168, -2.5), (0.02926, 0.1471, 2.5), (0.008458, 0.02042, -2.5), (0.0574, 0.1386, 2.5), (0.01228, 0.01838, -2.5), (0.08334, 0.1247, 2.5), (0.01563, 0.01563, -2.5), (0.1061, 0.1061, 2.5), (0.01838, 0.01228, -2.5), (0.1247, 0.08334, 2.5), (0.02042, 0.008459, -2.5), (0.1386, 0.0574, 2.5), (0.02168, 0.004312, -2.5), (0.1471, 0.02926, 2.5), (0.0221, -9.939e-09, -2.5), (0.15, -7.302e-09, 2.5), (0.02168, -0.004312, -2.5), (0.1471, -0.02926, 2.5), (0.02042, -0.008459, -2.5), (0.1386, -0.0574, 2.5), (0.01838, -0.01228, -2.5), (0.1247, -0.08334, 2.5), (0.01563, -0.01563, -2.5), (0.1061, -0.1061, 2.5), (0.01228, -0.01838, -2.5), (0.08334, -0.1247, 2.5), (0.008458, -0.02042, -2.5), (0.0574, -0.1386, 2.5), (0.004311, -0.02168, -2.5), (0.02926, -0.1471, 2.5), (-7.501e-07, -0.0221, -2.5), (1.895e-07, -0.15, 2.5), (-0.004313, -0.02168, -2.5), (-0.02926, -0.1471, 2.5), (-0.008459, -0.02042, -2.5), (-0.0574, -0.1386, 2.5), (-0.01228, -0.01838, -2.5), (-0.08334, -0.1247, 2.5), (-0.01563, -0.01563, -2.5), (-0.1061, -0.1061, 2.5), (-0.01838, -0.01228, -2.5), (-0.1247, -0.08334, 2.5), (-0.02042, -0.008459, -2.5), (-0.1386, -0.0574, 2.5), (-0.02168, -0.004312, -2.5), (-0.1471, -0.02926, 2.5), (-0.0221, 9.736e-09, -2.5), (-0.15, 1.262e-07, 2.5), (-0.02168, 0.004312, -2.5), (-0.1471, 0.02926, 2.5), (-0.02042, 0.008459, -2.5), (-0.1386, 0.0574, 2.5), (-0.01838, 0.01228, -2.5), (-0.1247, 0.08334, 2.5), (-0.01563, 0.01563, -2.5), (-0.1061, 0.1061, 2.5), (-0.01228, 0.01838, -2.5), (-0.08334, 0.1247, 2.5), (-0.008459, 0.02042, -2.5), (-0.0574, 0.1386, 2.5), (-0.004313, 0.02168, -2.5), (-0.02926, 0.1471, 2.5), (2.384e-07, 0.15, 1.72), (0.02926, 0.1471, 1.72), (0.0574, 0.1386, 1.72), (0.08334, 0.1247, 1.72), (0.1061, 0.1061, 1.72), (0.1247, 0.08334, 1.72), (0.1386, 0.0574, 1.72), (0.1471, 0.02926, 1.72), (0.15, -7.302e-09, 1.72), (0.1471, -0.02926, 1.72), (0.1386, -0.0574, 1.72), (0.1247, -0.08334, 1.72), (0.1061, -0.1061, 1.72), (0.08334, -0.1247, 1.72), (0.0574, -0.1386, 1.72), (0.02926, -0.1471, 1.72), (1.895e-07, -0.15, 1.72), (-0.02926, -0.1471, 1.72), (-0.0574, -0.1386, 1.72), (-0.08334, -0.1247, 1.72), (-0.1061, -0.1061, 1.72), (-0.1247, -0.08334, 1.72), (-0.1386, -0.0574, 1.72), (-0.1471, -0.02926, 1.72), (-0.15, 1.262e-07, 1.72), (-0.1471, 0.02926, 1.72), (-0.1386, 0.0574, 1.72), (-0.1247, 0.08334, 1.72), (-0.1061, 0.1061, 1.72), (-0.08334, 0.1247, 1.72), (-0.0574, 0.1386, 1.72), (-0.02926, 0.1471, 1.72), (0.01951, 0.09808, 1.712), (0.03827, 0.09239, 1.712), (0.05556, 0.08315, 1.712), (0.07071, 0.07071, 1.712), (0.08315, 0.05556, 1.712), (0.09239, 0.03827, 1.712), (0.09808, 0.01951, 1.712), (0.1, 7.55e-09, 1.712), (0.09808, -0.01951, 1.712), (0.09239, -0.03827, 1.712), (0.08315, -0.05556, 1.712), (0.07071, -0.07071, 1.712), (0.05556, -0.08315, 1.712), (0.03827, -0.09239, 1.712), (0.01951, -0.09808, 1.712), (-3.258e-08, -0.1, 1.712), (-0.01951, -0.09808, 1.712), (-0.03827, -0.09239, 1.712), (-0.05556, -0.08315, 1.712), (-0.07071, -0.07071, 1.712), (-0.08315, -0.05556, 1.712), (-0.09239, -0.03827, 1.712), (-0.09808, -0.01951, 1.712), (-0.1, 9.656e-08, 1.712), (-0.09808, 0.01951, 1.712), (-0.09239, 0.03827, 1.712), (-0.08315, 0.05556, 1.712), (-0.07071, 0.07071, 1.712), (-0.05556, 0.08315, 1.712), (-0.03827, 0.09239, 1.712), (-0.01951, 0.09808, 1.712), (0.0, 0.1, 1.712), (0.05274, 0.2652, -2.194), (0.1035, 0.2498, -2.194), (0.1502, 0.2248, -2.194), (0.1912, 0.1912, -2.194), (0.2248, 0.1502, -2.194), (0.2498, 0.1035, -2.194), (0.2652, 0.05274, -2.194), (0.2704, 1.003e-08, -2.194), (0.2652, -0.05274, -2.194), (0.2498, -0.1035, -2.194), (0.2248, -0.1502, -2.194), (0.1912, -0.1912, -2.194), (0.1502, -0.2248, -2.194), (0.1035, -0.2498, -2.194), (0.05274, -0.2652, -2.194), (-4.202e-07, -0.2704, -2.194), (-0.05274, -0.2652, -2.194), (-0.1035, -0.2498, -2.194), (-0.1502, -0.2248, -2.194), (-0.1912, -0.1912, -2.194), (-0.2248, -0.1502, -2.194), (-0.2498, -0.1035, -2.194), (-0.2652, -0.05274, -2.194), (-0.2704, 2.507e-07, -2.194), (-0.2652, 0.05274, -2.194), (-0.2498, 0.1035, -2.194), (-0.2248, 0.1502, -2.194), (-0.1912, 0.1912, -2.194), (-0.1502, 0.2248, -2.194), (-0.1035, 0.2498, -2.194), (-0.05274, 0.2652, -2.194), (-3.321e-07, 0.2704, -2.194), (0.0, 0.1, -2.203), (0.01951, 0.09808, -2.203), (0.03827, 0.09239, -2.203), (0.05556, 0.08315, -2.203), (0.07071, 0.07071, -2.203), (0.08315, 0.05556, -2.203), (0.09239, 0.03827, -2.203), (0.09808, 0.01951, -2.203), (0.1, 7.55e-09, -2.203), (0.09808, -0.01951, -2.203), (0.09239, -0.03827, -2.203), (0.08315, -0.05556, -2.203), (0.07071, -0.07071, -2.203), (0.05556, -0.08315, -2.203), (0.03827, -0.09239, -2.203), (0.01951, -0.09808, -2.203), (-3.258e-08, -0.1, -2.203), (-0.01951, -0.09808, -2.203), (-0.03827, -0.09239, -2.203), (-0.05556, -0.08315, -2.203), (-0.07071, -0.07071, -2.203), (-0.08315, -0.05556, -2.203), (-0.09239, -0.03827, -2.203), (-0.09808, -0.01951, -2.203), (-0.1, 9.656e-08, -2.203), (-0.09808, 0.01951, -2.203), (-0.09239, 0.03827, -2.203), (-0.08315, 0.05556, -2.203), (-0.07071, 0.07071, -2.203), (-0.05556, 0.08315, -2.203), (-0.03827, 0.09239, -2.203), (-0.01951, 0.09808, -2.203), (0.05116, 0.2572, -2.242), (0.1004, 0.2423, -2.242), (0.1457, 0.2181, -2.242), (0.1854, 0.1854, -2.242), (0.2181, 0.1457, -2.242), (0.2423, 0.1004, -2.242), (0.2572, 0.05116, -2.242), (0.2623, 8.214e-09, -2.242), (0.2572, -0.05116, -2.242), (0.2423, -0.1004, -2.242), (0.2181, -0.1457, -2.242), (0.1854, -0.1854, -2.242), (0.1457, -0.2181, -2.242), (0.1004, -0.2423, -2.242), (0.05116, -0.2572, -2.242), (-4.562e-07, -0.2623, -2.242), (-0.05116, -0.2572, -2.242), (-0.1004, -0.2423, -2.242), (-0.1457, -0.2181, -2.242), (-0.1854, -0.1854, -2.242), (-0.2181, -0.1457, -2.242), (-0.2423, -0.1004, -2.242), (-0.2572, -0.05116, -2.242), (-0.2623, 2.416e-07, -2.242), (-0.2572, 0.05116, -2.242), (-0.2423, 0.1004, -2.242), (-0.2181, 0.1457, -2.242), (-0.1854, 0.1854, -2.242), (-0.1457, 0.2181, -2.242), (-0.1004, 0.2423, -2.242), (-0.05116, 0.2572, -2.242), (-3.707e-07, 0.2623, -2.242), (0.01884, 0.09471, -2.235), (0.03695, 0.08921, -2.235), (0.05365, 0.08029, -2.235), (0.06828, 0.06828, -2.235), (0.08029, 0.05365, -2.235), (0.08921, 0.03695, -2.235), (0.09471, 0.01884, -2.235), (0.09656, 2.162e-08, -2.235), (0.09471, -0.01884, -2.235), (0.08921, -0.03695, -2.235), (0.08029, -0.05365, -2.235), (0.06828, -0.06828, -2.235), (0.05365, -0.08029, -2.235), (0.03695, -0.08921, -2.235), (0.01884, -0.09471, -2.235), (-2.089e-07, -0.09656, -2.235), (-0.01884, -0.09471, -2.235), (-0.03695, -0.08921, -2.235), (-0.05365, -0.08029, -2.235), (-0.06828, -0.06828, -2.235), (-0.08029, -0.05365, -2.235), (-0.08921, -0.03695, -2.235), (-0.09471, -0.01884, -2.235), (-0.09656, 1.076e-07, -2.235), (-0.09471, 0.01884, -2.235), (-0.08921, 0.03695, -2.235), (-0.08029, 0.05365, -2.235), (-0.06828, 0.06828, -2.235), (-0.05365, 0.08029, -2.235), (-0.03695, 0.08921, -2.235), (-0.01884, 0.09471, -2.235), (-1.774e-07, 0.09656, -2.235)], [], [(64, 1, 3, 65), (65, 3, 5, 66), (66, 5, 7, 67), (67, 7, 9, 68), (68, 9, 11, 69), (69, 11, 13, 70), (70, 13, 15, 71), (71, 15, 17, 72), (72, 17, 19, 73), (73, 19, 21, 74), (74, 21, 23, 75), (75, 23, 25, 76), (76, 25, 27, 77), (77, 27, 29, 78), (78, 29, 31, 79), (79, 31, 33, 80), (80, 33, 35, 81), (81, 35, 37, 82), (82, 37, 39, 83), (83, 39, 41, 84), (84, 41, 43, 85), (85, 43, 45, 86), (86, 45, 47, 87), (87, 47, 49, 88), (88, 49, 51, 89), (89, 51, 53, 90), (90, 53, 55, 91), (91, 55, 57, 92), (92, 57, 59, 93), (93, 59, 61, 94), (3, 1, 63, 61, 59, 57, 55, 53, 51, 49, 47, 45, 43, 41, 39, 37, 35, 33, 31, 29, 27, 25, 23, 21, 19, 17, 15, 13, 11, 9, 7, 5), (94, 61, 63, 95), (95, 63, 1, 64), (0, 2, 4, 6, 8, 10, 12, 14, 16, 18, 20, 22, 24, 26, 28, 30, 32, 34, 36, 38, 40, 42, 44, 46, 48, 50, 52, 54, 56, 58, 60, 62), (126, 95, 64, 127), (125, 94, 95, 126), (124, 93, 94, 125), (123, 92, 93, 124), (122, 91, 92, 123), (121, 90, 91, 122), (120, 89, 90, 121), (119, 88, 89, 120), (118, 87, 88, 119), (117, 86, 87, 118), (116, 85, 86, 117), (115, 84, 85, 116), (114, 83, 84, 115), (113, 82, 83, 114), (112, 81, 82, 113), (111, 80, 81, 112), (110, 79, 80, 111), (109, 78, 79, 110), (108, 77, 78, 109), (107, 76, 77, 108), (106, 75, 76, 107), (105, 74, 75, 106), (104, 73, 74, 105), (103, 72, 73, 104), (102, 71, 72, 103), (101, 70, 71, 102), (100, 69, 70, 101), (99, 68, 69, 100), (98, 67, 68, 99), (97, 66, 67, 98), (96, 65, 66, 97), (127, 64, 65, 96), (160, 127, 96, 161), (161, 96, 97, 162), (162, 97, 98, 163), (163, 98, 99, 164), (164, 99, 100, 165), (165, 100, 101, 166), (166, 101, 102, 167), (167, 102, 103, 168), (168, 103, 104, 169), (169, 104, 105, 170), (170, 105, 106, 171), (171, 106, 107, 172), (172, 107, 108, 173), (173, 108, 109, 174), (174, 109, 110, 175), (175, 110, 111, 176), (176, 111, 112, 177), (177, 112, 113, 178), (178, 113, 114, 179), (179, 114, 115, 180), (180, 115, 116, 181), (181, 116, 117, 182), (182, 117, 118, 183), (183, 118, 119, 184), (184, 119, 120, 185), (185, 120, 121, 186), (186, 121, 122, 187), (187, 122, 123, 188), (188, 123, 124, 189), (189, 124, 125, 190), (190, 125, 126, 191), (191, 126, 127, 160), (222, 158, 159, 223), (221, 157, 158, 222), (220, 156, 157, 221), (219, 155, 156, 220), (218, 154, 155, 219), (217, 153, 154, 218), (216, 152, 153, 217), (215, 151, 152, 216), (214, 150, 151, 215), (213, 149, 150, 214), (212, 148, 149, 213), (211, 147, 148, 212), (210, 146, 147, 211), (209, 145, 146, 210), (208, 144, 145, 209), (207, 143, 144, 208), (206, 142, 143, 207), (205, 141, 142, 206), (204, 140, 141, 205), (203, 139, 140, 204), (202, 138, 139, 203), (201, 137, 138, 202), (200, 136, 137, 201), (199, 135, 136, 200), (198, 134, 135, 199), (197, 133, 134, 198), (196, 132, 133, 197), (195, 131, 132, 196), (194, 130, 131, 195), (193, 129, 130, 194), (192, 128, 129, 193), (223, 159, 128, 192), (158, 191, 160, 159), (157, 190, 191, 158), (156, 189, 190, 157), (155, 188, 189, 156), (154, 187, 188, 155), (153, 186, 187, 154), (152, 185, 186, 153), (151, 184, 185, 152), (150, 183, 184, 151), (149, 182, 183, 150), (148, 181, 182, 149), (147, 180, 181, 148), (146, 179, 180, 147), (145, 178, 179, 146), (144, 177, 178, 145), (143, 176, 177, 144), (142, 175, 176, 143), (141, 174, 175, 142), (140, 173, 174, 141), (139, 172, 173, 140), (138, 171, 172, 139), (137, 170, 171, 138), (136, 169, 170, 137), (135, 168, 169, 136), (134, 167, 168, 135), (133, 166, 167, 134), (132, 165, 166, 133), (131, 164, 165, 132), (130, 163, 164, 131), (129, 162, 163, 130), (128, 161, 162, 129), (159, 160, 161, 128), (255, 223, 192, 224), (224, 192, 193, 225), (225, 193, 194, 226), (226, 194, 195, 227), (227, 195, 196, 228), (228, 196, 197, 229), (229, 197, 198, 230), (230, 198, 199, 231), (231, 199, 200, 232), (232, 200, 201, 233), (233, 201, 202, 234), (234, 202, 203, 235), (235, 203, 204, 236), (236, 204, 205, 237), (237, 205, 206, 238), (238, 206, 207, 239), (239, 207, 208, 240), (240, 208, 209, 241), (241, 209, 210, 242), (242, 210, 211, 243), (243, 211, 212, 244), (244, 212, 213, 245), (245, 213, 214, 246), (246, 214, 215, 247), (247, 215, 216, 248), (248, 216, 217, 249), (249, 217, 218, 250), (250, 218, 219, 251), (251, 219, 220, 252), (252, 220, 221, 253), (253, 221, 222, 254), (254, 222, 223, 255), (62, 254, 255, 0), (60, 253, 254, 62), (58, 252, 253, 60), (56, 251, 252, 58), (54, 250, 251, 56), (52, 249, 250, 54), (50, 248, 249, 52), (48, 247, 248, 50), (46, 246, 247, 48), (44, 245, 246, 46), (42, 244, 245, 44), (40, 243, 244, 42), (38, 242, 243, 40), (36, 241, 242, 38), (34, 240, 241, 36), (32, 239, 240, 34), (30, 238, 239, 32), (28, 237, 238, 30), (26, 236, 237, 28), (24, 235, 236, 26), (22, 234, 235, 24), (20, 233, 234, 22), (18, 232, 233, 20), (16, 231, 232, 18), (14, 230, 231, 16), (12, 229, 230, 14), (10, 228, 229, 12), (8, 227, 228, 10), (6, 226, 227, 8), (4, 225, 226, 6), (2, 224, 225, 4), (0, 255, 224, 2)])
me_001.polygons.foreach_set('material_index', [0, 0, 0, 0, 0, 0, 0, 0, 0, 0, 0, 0, 0, 0, 0, 0, 0, 0, 0, 0, 0, 0, 0, 0, 0, 0, 0, 0, 0, 0, 0, 0, 0, 0, 0, 0, 0, 0, 0, 0, 0, 0, 0, 0, 0, 0, 0, 0, 0, 0, 0, 0, 0, 0, 0, 0, 0, 0, 0, 0, 0, 0, 0, 0, 0, 0, 1, 1, 1, 1, 1, 1, 1, 1, 1, 1, 1, 1, 1, 1, 1, 1, 1, 1, 1, 1, 1, 1, 1, 1, 1, 1, 1, 1, 1, 1, 1, 1, 0, 0, 0, 0, 0, 0, 0, 0, 0, 0, 0, 0, 0, 0, 0, 0, 0, 0, 0, 0, 0, 0, 0, 0, 0, 0, 0, 0, 0, 0, 0, 0, 0, 0, 0, 0, 0, 0, 0, 0, 0, 0, 0, 0, 0, 0, 0, 0, 0, 0, 0, 0, 0, 0, 0, 0, 0, 0, 0, 0, 0, 0, 0, 0, 0, 0, 0, 0, 0, 0, 0, 0, 0, 0, 0, 0, 0, 0, 0, 0, 0, 0, 0, 0, 0, 0, 0, 0, 0, 0, 0, 0, 0, 0, 0, 0, 0, 0, 0, 0, 0, 0, 0, 0, 0, 0, 0, 0, 0, 0, 0, 0, 0, 0, 0, 0, 0, 0, 0, 0, 0, 0, 0, 0, 0, 0, 0, 0])
_uv = me_001.uv_layers.new(name='UVマップ')
_uv.uv.foreach_set('vector', [1.0, 0.922, 1.0, 1.0, 0.9688, 1.0, 0.9688, 0.922, 0.9688, 0.922, 0.9688, 1.0, 0.9375, 1.0, 0.9375, 0.922, 0.9375, 0.922, 0.9375, 1.0, 0.9062, 1.0, 0.9062, 0.922, 0.9062, 0.922, 0.9062, 1.0, 0.875, 1.0, 0.875, 0.922, 0.875, 0.922, 0.875, 1.0, 0.8438, 1.0, 0.8438, 0.922, 0.8438, 0.922, 0.8438, 1.0, 0.8125, 1.0, 0.8125, 0.922, 0.8125, 0.922, 0.8125, 1.0, 0.7812, 1.0, 0.7812, 0.922, 0.7812, 0.922, 0.7812, 1.0, 0.75, 1.0, 0.75, 0.922, 0.75, 0.922, 0.75, 1.0, 0.7188, 1.0, 0.7188, 0.922, 0.7188, 0.922, 0.7188, 1.0, 0.6875, 1.0, 0.6875, 0.922, 0.6875, 0.922, 0.6875, 1.0, 0.6562, 1.0, 0.6562, 0.922, 0.6562, 0.922, 0.6562, 1.0, 0.625, 1.0, 0.625, 0.922, 0.625, 0.922, 0.625, 1.0, 0.5938, 1.0, 0.5938, 0.922, 0.5938, 0.922, 0.5938, 1.0, 0.5625, 1.0, 0.5625, 0.922, 0.5625, 0.922, 0.5625, 1.0, 0.5312, 1.0, 0.5312, 0.922, 0.5312, 0.922, 0.5312, 1.0, 0.5, 1.0, 0.5, 0.922, 0.5, 0.922, 0.5, 1.0, 0.4688, 1.0, 0.4688, 0.922, 0.4688, 0.922, 0.4688, 1.0, 0.4375, 1.0, 0.4375, 0.922, 0.4375, 0.922, 0.4375, 1.0, 0.4062, 1.0, 0.4062, 0.922, 0.4062, 0.922, 0.4062, 1.0, 0.375, 1.0, 0.375, 0.922, 0.375, 0.922, 0.375, 1.0, 0.3438, 1.0, 0.3438, 0.922, 0.3438, 0.922, 0.3438, 1.0, 0.3125, 1.0, 0.3125, 0.922, 0.3125, 0.922, 0.3125, 1.0, 0.2812, 1.0, 0.2812, 0.922, 0.2812, 0.922, 0.2812, 1.0, 0.25, 1.0, 0.25, 0.922, 0.25, 0.922, 0.25, 1.0, 0.2188, 1.0, 0.2188, 0.922, 0.2188, 0.922, 0.2188, 1.0, 0.1875, 1.0, 0.1875, 0.922, 0.1875, 0.922, 0.1875, 1.0, 0.1562, 1.0, 0.1562, 0.922, 0.1562, 0.922, 0.1562, 1.0, 0.125, 1.0, 0.125, 0.922, 0.125, 0.922, 0.125, 1.0, 0.09375, 1.0, 0.09375, 0.922, 0.09375, 0.922, 0.09375, 1.0, 0.0625, 1.0, 0.0625, 0.922, 0.2968, 0.4854, 0.25, 0.49, 0.2032, 0.4854, 0.1582, 0.4717, 0.1167, 0.4496, 0.08029, 0.4197, 0.05045, 0.3833, 0.02827, 0.3418, 0.01461, 0.2968, 0.01, 0.25, 0.01461, 0.2032, 0.02827, 0.1582, 0.05045, 0.1167, 0.08029, 0.08029, 0.1167, 0.05045, 0.1582, 0.02827, 0.2032, 0.01461, 0.25, 0.01, 0.2968, 0.01461, 0.3418, 0.02827, 0.3833, 0.05045, 0.4197, 0.08029, 0.4496, 0.1167, 0.4717, 0.1582, 0.4854, 0.2032, 0.49, 0.25, 0.4854, 0.2968, 0.4717, 0.3418, 0.4496, 0.3833, 0.4197, 0.4197, 0.3833, 0.4496, 0.3418, 0.4717, 0.0625, 0.922, 0.0625, 1.0, 0.03125, 1.0, 0.03125, 0.922, 0.03125, 0.922, 0.03125, 1.0, 0.0, 1.0, 0.0, 0.922, 0.75, 0.49, 0.7968, 0.4854, 0.8418, 0.4717, 0.8833, 0.4496, 0.9197, 0.4197, 0.9496, 0.3833, 0.9717, 0.3418, 0.9854, 0.2968, 0.99, 0.25, 0.9854, 0.2032, 0.9717, 0.1582, 0.9496, 0.1167, 0.9197, 0.08029, 0.8833, 0.05045, 0.8418, 0.02827, 0.7968, 0.01461, 0.75, 0.01, 0.7032, 0.01461, 0.6582, 0.02827, 0.6167, 0.05045, 0.5803, 0.08029, 0.5504, 0.1167, 0.5283, 0.1582, 0.5146, 0.2032, 0.51, 0.25, 0.5146, 0.2968, 0.5283, 0.3418, 0.5504, 0.3833, 0.5803, 0.4197, 0.6167, 0.4496, 0.6582, 0.4717, 0.7032, 0.4854, 0.03125, 0.9176, 0.03125, 0.922, 0.0, 0.922, 0.0, 0.9176, 0.0625, 0.9176, 0.0625, 0.922, 0.03125, 0.922, 0.03125, 0.9176, 0.09375, 0.9176, 0.09375, 0.922, 0.0625, 0.922, 0.0625, 0.9176, 0.125, 0.9176, 0.125, 0.922, 0.09375, 0.922, 0.09375, 0.9176, 0.1562, 0.9176, 0.1562, 0.922, 0.125, 0.922, 0.125, 0.9176, 0.1875, 0.9176, 0.1875, 0.922, 0.1562, 0.922, 0.1562, 0.9176, 0.2188, 0.9176, 0.2188, 0.922, 0.1875, 0.922, 0.1875, 0.9176, 0.25, 0.9176, 0.25, 0.922, 0.2188, 0.922, 0.2188, 0.9176, 0.2812, 0.9176, 0.2812, 0.922, 0.25, 0.922, 0.25, 0.9176, 0.3125, 0.9176, 0.3125, 0.922, 0.2812, 0.922, 0.2812, 0.9176, 0.3438, 0.9176, 0.3438, 0.922, 0.3125, 0.922, 0.3125, 0.9176, 0.375, 0.9176, 0.375, 0.922, 0.3438, 0.922, 0.3438, 0.9176, 0.4062, 0.9176, 0.4062, 0.922, 0.375, 0.922, 0.375, 0.9176, 0.4375, 0.9176, 0.4375, 0.922, 0.4062, 0.922, 0.4062, 0.9176, 0.4688, 0.9176, 0.4688, 0.922, 0.4375, 0.922, 0.4375, 0.9176, 0.5, 0.9176, 0.5, 0.922, 0.4688, 0.922, 0.4688, 0.9176, 0.5312, 0.9176, 0.5312, 0.922, 0.5, 0.922, 0.5, 0.9176, 0.5625, 0.9176, 0.5625, 0.922, 0.5312, 0.922, 0.5312, 0.9176, 0.5938, 0.9176, 0.5938, 0.922, 0.5625, 0.922, 0.5625, 0.9176, 0.625, 0.9176, 0.625, 0.922, 0.5938, 0.922, 0.5938, 0.9176, 0.6562, 0.9176, 0.6562, 0.922, 0.625, 0.922, 0.625, 0.9176, 0.6875, 0.9176, 0.6875, 0.922, 0.6562, 0.922, 0.6562, 0.9176, 0.7188, 0.9176, 0.7188, 0.922, 0.6875, 0.922, 0.6875, 0.9176, 0.75, 0.9176, 0.75, 0.922, 0.7188, 0.922, 0.7188, 0.9176, 0.7812, 0.9176, 0.7812, 0.922, 0.75, 0.922, 0.75, 0.9176, 0.8125, 0.9176, 0.8125, 0.922, 0.7812, 0.922, 0.7812, 0.9176, 0.8438, 0.9176, 0.8438, 0.922, 0.8125, 0.922, 0.8125, 0.9176, 0.875, 0.9176, 0.875, 0.922, 0.8438, 0.922, 0.8438, 0.9176, 0.9062, 0.9176, 0.9062, 0.922, 0.875, 0.922, 0.875, 0.9176, 0.9375, 0.9176, 0.9375, 0.922, 0.9062, 0.922, 0.9062, 0.9176, 0.9688, 0.9176, 0.9688, 0.922, 0.9375, 0.922, 0.9375, 0.9176, 1.0, 0.9176, 1.0, 0.922, 0.9688, 0.922, 0.9688, 0.9176, 1.0, 0.5325, 1.0, 0.9176, 0.9688, 0.9176, 0.9688, 0.5325, 0.9688, 0.5325, 0.9688, 0.9176, 0.9375, 0.9176, 0.9375, 0.5325, 0.9375, 0.5325, 0.9375, 0.9176, 0.9062, 0.9176, 0.9062, 0.5325, 0.9062, 0.5325, 0.9062, 0.9176, 0.875, 0.9176, 0.875, 0.5325, 0.875, 0.5325, 0.875, 0.9176, 0.8438, 0.9176, 0.8438, 0.5325, 0.8438, 0.5325, 0.8438, 0.9176, 0.8125, 0.9176, 0.8125, 0.5325, 0.8125, 0.5325, 0.8125, 0.9176, 0.7812, 0.9176, 0.7812, 0.5325, 0.7812, 0.5325, 0.7812, 0.9176, 0.75, 0.9176, 0.75, 0.5325, 0.75, 0.5325, 0.75, 0.9176, 0.7188, 0.9176, 0.7188, 0.5325, 0.7188, 0.5325, 0.7188, 0.9176, 0.6875, 0.9176, 0.6875, 0.5325, 0.6875, 0.5325, 0.6875, 0.9176, 0.6562, 0.9176, 0.6562, 0.5325, 0.6562, 0.5325, 0.6562, 0.9176, 0.625, 0.9176, 0.625, 0.5325, 0.625, 0.5325, 0.625, 0.9176, 0.5938, 0.9176, 0.5938, 0.5325, 0.5938, 0.5325, 0.5938, 0.9176, 0.5625, 0.9176, 0.5625, 0.5325, 0.5625, 0.5325, 0.5625, 0.9176, 0.5312, 0.9176, 0.5312, 0.5325, 0.5312, 0.5325, 0.5312, 0.9176, 0.5, 0.9176, 0.5, 0.5325, 0.5, 0.5325, 0.5, 0.9176, 0.4688, 0.9176, 0.4688, 0.5325, 0.4688, 0.5325, 0.4688, 0.9176, 0.4375, 0.9176, 0.4375, 0.5325, 0.4375, 0.5325, 0.4375, 0.9176, 0.4062, 0.9176, 0.4062, 0.5325, 0.4062, 0.5325, 0.4062, 0.9176, 0.375, 0.9176, 0.375, 0.5325, 0.375, 0.5325, 0.375, 0.9176, 0.3438, 0.9176, 0.3438, 0.5325, 0.3438, 0.5325, 0.3438, 0.9176, 0.3125, 0.9176, 0.3125, 0.5325, 0.3125, 0.5325, 0.3125, 0.9176, 0.2812, 0.9176, 0.2812, 0.5325, 0.2812, 0.5325, 0.2812, 0.9176, 0.25, 0.9176, 0.25, 0.5325, 0.25, 0.5325, 0.25, 0.9176, 0.2188, 0.9176, 0.2188, 0.5325, 0.2188, 0.5325, 0.2188, 0.9176, 0.1875, 0.9176, 0.1875, 0.5325, 0.1875, 0.5325, 0.1875, 0.9176, 0.1562, 0.9176, 0.1562, 0.5325, 0.1562, 0.5325, 0.1562, 0.9176, 0.125, 0.9176, 0.125, 0.5325, 0.125, 0.5325, 0.125, 0.9176, 0.09375, 0.9176, 0.09375, 0.5325, 0.09375, 0.5325, 0.09375, 0.9176, 0.0625, 0.9176, 0.0625, 0.5325, 0.0625, 0.5325, 0.0625, 0.9176, 0.03125, 0.9176, 0.03125, 0.5325, 0.03125, 0.5325, 0.03125, 0.9176, 0.0, 0.9176, 0.0, 0.5325, 0.03125, 0.5266, 0.03125, 0.5292, 0.0, 0.5292, 0.0, 0.5266, 0.0625, 0.5266, 0.0625, 0.5292, 0.03125, 0.5292, 0.03125, 0.5266, 0.09375, 0.5266, 0.09375, 0.5292, 0.0625, 0.5292, 0.0625, 0.5266, 0.125, 0.5266, 0.125, 0.5292, 0.09375, 0.5292, 0.09375, 0.5266, 0.1562, 0.5266, 0.1562, 0.5292, 0.125, 0.5292, 0.125, 0.5266, 0.1875, 0.5266, 0.1875, 0.5292, 0.1562, 0.5292, 0.1562, 0.5266, 0.2188, 0.5266, 0.2188, 0.5292, 0.1875, 0.5292, 0.1875, 0.5266, 0.25, 0.5266, 0.25, 0.5292, 0.2188, 0.5292, 0.2188, 0.5266, 0.2812, 0.5266, 0.2812, 0.5292, 0.25, 0.5292, 0.25, 0.5266, 0.3125, 0.5266, 0.3125, 0.5292, 0.2812, 0.5292, 0.2812, 0.5266, 0.3438, 0.5266, 0.3438, 0.5292, 0.3125, 0.5292, 0.3125, 0.5266, 0.375, 0.5266, 0.375, 0.5292, 0.3438, 0.5292, 0.3438, 0.5266, 0.4062, 0.5266, 0.4062, 0.5292, 0.375, 0.5292, 0.375, 0.5266, 0.4375, 0.5266, 0.4375, 0.5292, 0.4062, 0.5292, 0.4062, 0.5266, 0.4688, 0.5266, 0.4688, 0.5292, 0.4375, 0.5292, 0.4375, 0.5266, 0.5, 0.5266, 0.5, 0.5292, 0.4688, 0.5292, 0.4688, 0.5266, 0.5312, 0.5266, 0.5312, 0.5292, 0.5, 0.5292, 0.5, 0.5266, 0.5625, 0.5266, 0.5625, 0.5292, 0.5312, 0.5292, 0.5312, 0.5266, 0.5938, 0.5266, 0.5938, 0.5292, 0.5625, 0.5292, 0.5625, 0.5266, 0.625, 0.5266, 0.625, 0.5292, 0.5938, 0.5292, 0.5938, 0.5266, 0.6562, 0.5266, 0.6562, 0.5292, 0.625, 0.5292, 0.625, 0.5266, 0.6875, 0.5266, 0.6875, 0.5292, 0.6562, 0.5292, 0.6562, 0.5266, 0.7188, 0.5266, 0.7188, 0.5292, 0.6875, 0.5292, 0.6875, 0.5266, 0.75, 0.5266, 0.75, 0.5292, 0.7188, 0.5292, 0.7188, 0.5266, 0.7812, 0.5266, 0.7812, 0.5292, 0.75, 0.5292, 0.75, 0.5266, 0.8125, 0.5266, 0.8125, 0.5292, 0.7812, 0.5292, 0.7812, 0.5266, 0.8437, 0.5266, 0.8438, 0.5292, 0.8125, 0.5292, 0.8125, 0.5266, 0.875, 0.5266, 0.875, 0.5292, 0.8438, 0.5292, 0.8437, 0.5266, 0.9062, 0.5266, 0.9062, 0.5292, 0.875, 0.5292, 0.875, 0.5266, 0.9375, 0.5266, 0.9375, 0.5292, 0.9062, 0.5292, 0.9062, 0.5266, 0.9688, 0.5266, 0.9688, 0.5292, 0.9375, 0.5292, 0.9375, 0.5266, 1.0, 0.5266, 1.0, 0.5292, 0.9688, 0.5292, 0.9688, 0.5266, 0.03125, 0.5292, 0.03125, 0.5325, 0.0, 0.5325, 0.0, 0.5292, 0.0625, 0.5292, 0.0625, 0.5325, 0.03125, 0.5325, 0.03125, 0.5292, 0.09375, 0.5292, 0.09375, 0.5325, 0.0625, 0.5325, 0.0625, 0.5292, 0.125, 0.5292, 0.125, 0.5325, 0.09375, 0.5325, 0.09375, 0.5292, 0.1562, 0.5292, 0.1562, 0.5325, 0.125, 0.5325, 0.125, 0.5292, 0.1875, 0.5292, 0.1875, 0.5325, 0.1562, 0.5325, 0.1562, 0.5292, 0.2188, 0.5292, 0.2188, 0.5325, 0.1875, 0.5325, 0.1875, 0.5292, 0.25, 0.5292, 0.25, 0.5325, 0.2188, 0.5325, 0.2188, 0.5292, 0.2812, 0.5292, 0.2812, 0.5325, 0.25, 0.5325, 0.25, 0.5292, 0.3125, 0.5292, 0.3125, 0.5325, 0.2812, 0.5325, 0.2812, 0.5292, 0.3438, 0.5292, 0.3438, 0.5325, 0.3125, 0.5325, 0.3125, 0.5292, 0.375, 0.5292, 0.375, 0.5325, 0.3438, 0.5325, 0.3438, 0.5292, 0.4062, 0.5292, 0.4062, 0.5325, 0.375, 0.5325, 0.375, 0.5292, 0.4375, 0.5292, 0.4375, 0.5325, 0.4062, 0.5325, 0.4062, 0.5292, 0.4688, 0.5292, 0.4688, 0.5325, 0.4375, 0.5325, 0.4375, 0.5292, 0.5, 0.5292, 0.5, 0.5325, 0.4688, 0.5325, 0.4688, 0.5292, 0.5312, 0.5292, 0.5312, 0.5325, 0.5, 0.5325, 0.5, 0.5292, 0.5625, 0.5292, 0.5625, 0.5325, 0.5312, 0.5325, 0.5312, 0.5292, 0.5938, 0.5292, 0.5938, 0.5325, 0.5625, 0.5325, 0.5625, 0.5292, 0.625, 0.5292, 0.625, 0.5325, 0.5938, 0.5325, 0.5938, 0.5292, 0.6562, 0.5292, 0.6562, 0.5325, 0.625, 0.5325, 0.625, 0.5292, 0.6875, 0.5292, 0.6875, 0.5325, 0.6562, 0.5325, 0.6562, 0.5292, 0.7188, 0.5292, 0.7188, 0.5325, 0.6875, 0.5325, 0.6875, 0.5292, 0.75, 0.5292, 0.75, 0.5325, 0.7188, 0.5325, 0.7188, 0.5292, 0.7812, 0.5292, 0.7812, 0.5325, 0.75, 0.5325, 0.75, 0.5292, 0.8125, 0.5292, 0.8125, 0.5325, 0.7812, 0.5325, 0.7812, 0.5292, 0.8438, 0.5292, 0.8438, 0.5325, 0.8125, 0.5325, 0.8125, 0.5292, 0.875, 0.5292, 0.875, 0.5325, 0.8438, 0.5325, 0.8438, 0.5292, 0.9062, 0.5292, 0.9062, 0.5325, 0.875, 0.5325, 0.875, 0.5292, 0.9375, 0.5292, 0.9375, 0.5325, 0.9062, 0.5325, 0.9062, 0.5292, 0.9688, 0.5292, 0.9688, 0.5325, 0.9375, 0.5325, 0.9375, 0.5292, 1.0, 0.5292, 1.0, 0.5325, 0.9688, 0.5325, 0.9688, 0.5292, 1.0, 0.5246, 1.0, 0.5266, 0.9688, 0.5266, 0.9688, 0.5246, 0.9688, 0.5246, 0.9688, 0.5266, 0.9375, 0.5266, 0.9375, 0.5246, 0.9375, 0.5246, 0.9375, 0.5266, 0.9062, 0.5266, 0.9063, 0.5246, 0.9063, 0.5246, 0.9062, 0.5266, 0.875, 0.5266, 0.875, 0.5246, 0.875, 0.5246, 0.875, 0.5266, 0.8437, 0.5266, 0.8437, 0.5246, 0.8437, 0.5246, 0.8437, 0.5266, 0.8125, 0.5266, 0.8125, 0.5246, 0.8125, 0.5246, 0.8125, 0.5266, 0.7812, 0.5266, 0.7812, 0.5246, 0.7812, 0.5246, 0.7812, 0.5266, 0.75, 0.5266, 0.75, 0.5246, 0.75, 0.5246, 0.75, 0.5266, 0.7188, 0.5266, 0.7188, 0.5246, 0.7188, 0.5246, 0.7188, 0.5266, 0.6875, 0.5266, 0.6875, 0.5246, 0.6875, 0.5246, 0.6875, 0.5266, 0.6562, 0.5266, 0.6562, 0.5246, 0.6562, 0.5246, 0.6562, 0.5266, 0.625, 0.5266, 0.625, 0.5246, 0.625, 0.5246, 0.625, 0.5266, 0.5938, 0.5266, 0.5938, 0.5246, 0.5938, 0.5246, 0.5938, 0.5266, 0.5625, 0.5266, 0.5625, 0.5246, 0.5625, 0.5246, 0.5625, 0.5266, 0.5312, 0.5266, 0.5312, 0.5246, 0.5312, 0.5246, 0.5312, 0.5266, 0.5, 0.5266, 0.5, 0.5246, 0.5, 0.5246, 0.5, 0.5266, 0.4688, 0.5266, 0.4688, 0.5246, 0.4688, 0.5246, 0.4688, 0.5266, 0.4375, 0.5266, 0.4375, 0.5246, 0.4375, 0.5246, 0.4375, 0.5266, 0.4062, 0.5266, 0.4062, 0.5246, 0.4062, 0.5246, 0.4062, 0.5266, 0.375, 0.5266, 0.375, 0.5246, 0.375, 0.5246, 0.375, 0.5266, 0.3438, 0.5266, 0.3438, 0.5246, 0.3438, 0.5246, 0.3438, 0.5266, 0.3125, 0.5266, 0.3125, 0.5246, 0.3125, 0.5246, 0.3125, 0.5266, 0.2812, 0.5266, 0.2812, 0.5246, 0.2812, 0.5246, 0.2812, 0.5266, 0.25, 0.5266, 0.25, 0.5246, 0.25, 0.5246, 0.25, 0.5266, 0.2188, 0.5266, 0.2188, 0.5246, 0.2188, 0.5246, 0.2188, 0.5266, 0.1875, 0.5266, 0.1875, 0.5246, 0.1875, 0.5246, 0.1875, 0.5266, 0.1562, 0.5266, 0.1562, 0.5246, 0.1562, 0.5246, 0.1562, 0.5266, 0.125, 0.5266, 0.125, 0.5246, 0.125, 0.5246, 0.125, 0.5266, 0.09375, 0.5266, 0.09375, 0.5246, 0.09375, 0.5246, 0.09375, 0.5266, 0.0625, 0.5266, 0.0625, 0.5246, 0.0625, 0.5246, 0.0625, 0.5266, 0.03125, 0.5266, 0.03125, 0.5246, 0.03125, 0.5246, 0.03125, 0.5266, 0.0, 0.5266, 0.0, 0.5246, 0.03125, 0.5, 0.03125, 0.5246, 0.0, 0.5246, 0.0, 0.5, 0.0625, 0.5, 0.0625, 0.5246, 0.03125, 0.5246, 0.03125, 0.5, 0.09375, 0.5, 0.09375, 0.5246, 0.0625, 0.5246, 0.0625, 0.5, 0.125, 0.5, 0.125, 0.5246, 0.09375, 0.5246, 0.09375, 0.5, 0.1562, 0.5, 0.1562, 0.5246, 0.125, 0.5246, 0.125, 0.5, 0.1875, 0.5, 0.1875, 0.5246, 0.1562, 0.5246, 0.1562, 0.5, 0.2188, 0.5, 0.2188, 0.5246, 0.1875, 0.5246, 0.1875, 0.5, 0.25, 0.5, 0.25, 0.5246, 0.2188, 0.5246, 0.2188, 0.5, 0.2812, 0.5, 0.2812, 0.5246, 0.25, 0.5246, 0.25, 0.5, 0.3125, 0.5, 0.3125, 0.5246, 0.2812, 0.5246, 0.2812, 0.5, 0.3438, 0.5, 0.3438, 0.5246, 0.3125, 0.5246, 0.3125, 0.5, 0.375, 0.5, 0.375, 0.5246, 0.3438, 0.5246, 0.3438, 0.5, 0.4062, 0.5, 0.4062, 0.5246, 0.375, 0.5246, 0.375, 0.5, 0.4375, 0.5, 0.4375, 0.5246, 0.4062, 0.5246, 0.4062, 0.5, 0.4688, 0.5, 0.4688, 0.5246, 0.4375, 0.5246, 0.4375, 0.5, 0.5, 0.5, 0.5, 0.5246, 0.4688, 0.5246, 0.4688, 0.5, 0.5312, 0.5, 0.5312, 0.5246, 0.5, 0.5246, 0.5, 0.5, 0.5625, 0.5, 0.5625, 0.5246, 0.5312, 0.5246, 0.5312, 0.5, 0.5938, 0.5, 0.5938, 0.5246, 0.5625, 0.5246, 0.5625, 0.5, 0.625, 0.5, 0.625, 0.5246, 0.5938, 0.5246, 0.5938, 0.5, 0.6562, 0.5, 0.6562, 0.5246, 0.625, 0.5246, 0.625, 0.5, 0.6875, 0.5, 0.6875, 0.5246, 0.6562, 0.5246, 0.6562, 0.5, 0.7188, 0.5, 0.7188, 0.5246, 0.6875, 0.5246, 0.6875, 0.5, 0.75, 0.5, 0.75, 0.5246, 0.7188, 0.5246, 0.7188, 0.5, 0.7812, 0.5, 0.7812, 0.5246, 0.75, 0.5246, 0.75, 0.5, 0.8125, 0.5, 0.8125, 0.5246, 0.7812, 0.5246, 0.7812, 0.5, 0.8438, 0.5, 0.8437, 0.5246, 0.8125, 0.5246, 0.8125, 0.5, 0.875, 0.5, 0.875, 0.5246, 0.8437, 0.5246, 0.8438, 0.5, 0.9062, 0.5, 0.9063, 0.5246, 0.875, 0.5246, 0.875, 0.5, 0.9375, 0.5, 0.9375, 0.5246, 0.9063, 0.5246, 0.9062, 0.5, 0.9688, 0.5, 0.9688, 0.5246, 0.9375, 0.5246, 0.9375, 0.5, 1.0, 0.5, 1.0, 0.5246, 0.9688, 0.5246, 0.9688, 0.5])
me_001.materials.append(mat_1)
me_001.materials.append(mat_2)
me_001.use_remesh_fix_poles = True
me_001.use_remesh_preserve_attributes = False
me_001.use_mirror_vertex_groups = False
me_001.update()
me_002 = bpy.data.meshes.new('立方体.002')
me_002.from_pydata([(-0.68, 1.958, -1.0), (-0.68, 1.958, 1.0), (0.68, 1.958, -1.0), (0.68, 1.958, 1.0), (-0.68, 0.4602, -1.0), (0.68, 0.4602, 1.0), (-0.68, 0.4602, 1.0), (0.68, 0.4602, -1.0), (-0.9607, -4.209, -1.0), (0.9607, -4.209, 1.0), (-0.9607, -4.209, 1.0), (0.9607, -4.209, -1.0), (-0.7244, 3.882, 1.019), (0.7244, 3.879, -0.997), (-0.7244, 3.879, -0.997), (0.7244, 3.882, 1.019), (-0.9816, -4.626, -0.4969), (0.9816, -4.591, 1.428), (-0.9816, -4.591, 1.428), (0.9816, -4.626, -0.4969), (0.0, -4.98, 2.042), (-0.9816, -4.626, -0.4969), (-0.3813, -4.956, 1.781), (-0.7017, -4.884, 1.097), (-0.9125, -4.77, 0.2394), (-0.9816, -4.591, 1.428), (0.0, -4.905, 3.65), (-0.9125, -4.718, 2.07), (-0.7017, -4.82, 2.821), (-0.3813, -4.884, 3.421), (0.9816, -4.626, -0.4969), (0.0, -4.98, 2.042), (0.9125, -4.77, 0.2394), (0.7017, -4.884, 1.097), (0.3813, -4.956, 1.781), (0.0, -4.905, 3.65), (0.9816, -4.591, 1.428), (0.3813, -4.884, 3.421), (0.7017, -4.82, 2.821), (0.9125, -4.718, 2.07), (-0.7244, 3.879, -0.997), (-0.2333, 4.342, 0.09413), (-0.6897, 4.055, -0.7733), (-0.5843, 4.206, -0.3962), (-0.424, 4.306, -0.04703), (-0.2333, 4.32, 2.085), (-0.7244, 3.882, 1.019), (-0.424, 4.286, 1.949), (-0.5843, 4.191, 1.61), (-0.6897, 4.049, 1.243), (0.3333, 4.342, 0.09413), (0.7244, 3.879, -0.997), (0.4857, 4.306, -0.04703), (0.6135, 4.206, -0.3962), (0.6973, 4.055, -0.7733), (0.7244, 3.882, 1.019), (0.3333, 4.32, 2.085), (0.6973, 4.049, 1.243), (0.6135, 4.191, 1.61), (0.4857, 4.286, 1.949)], [], [(55, 57, 58, 59, 56, 45, 47, 48, 49, 46, 12, 15), (16, 19, 30, 32, 33, 34, 31, 20, 22, 23, 24, 21), (17, 18, 25, 27, 28, 29, 26, 35, 37, 38, 39, 36), (15, 12, 1, 3), (14, 13, 2, 0), (13, 15, 3, 2), (4, 6, 1, 0), (8, 10, 6, 4), (3, 1, 6, 5), (0, 2, 7, 4), (2, 3, 5, 7), (16, 18, 10, 8), (5, 6, 10, 9), (4, 7, 11, 8), (7, 5, 9, 11), (40, 42, 43, 44, 41, 50, 52, 53, 54, 51, 13, 14), (14, 12, 46, 40), (0, 1, 12, 14), (19, 17, 36, 30), (9, 10, 18, 17), (8, 11, 19, 16), (11, 9, 17, 19), (20, 26, 29, 22), (22, 29, 28, 23), (23, 28, 27, 24), (24, 27, 25, 21), (21, 25, 18, 16), (35, 31, 34, 37), (37, 34, 33, 38), (38, 33, 32, 39), (39, 32, 30, 36), (31, 35, 26, 20), (45, 41, 44, 47), (47, 44, 43, 48), (48, 43, 42, 49), (49, 42, 40, 46), (51, 55, 15, 13), (55, 51, 54, 57), (57, 54, 53, 58), (58, 53, 52, 59), (59, 52, 50, 56), (41, 45, 56, 50)])
me_002.polygons.foreach_set('material_index', [0, 0, 0, 1, 1, 2, 2, 2, 0, 0, 2, 2, 0, 0, 2, 0, 0, 2, 0, 0, 0, 2, 2, 2, 2, 2, 0, 2, 2, 2, 2, 0, 2, 2, 2, 2, 0, 2, 2, 2, 2, 2])
_uv = me_002.uv_layers.new(name='UVマップ')
_uv.uv.foreach_set('vector', [0.625, 0.512, 0.6266, 0.5073, 0.6314, 0.5008, 0.6389, 0.472, 0.6932, 0.5, 0.7898, 0.5, 0.6908, 0.3688, 0.7, 0.3345, 0.7062, 0.3309, 0.875, 0.512, 0.875, 0.512, 0.625, 0.512, 0.125, 0.7423, 0.375, 0.7423, 0.375, 0.7423, 0.3718, 0.7452, 0.3627, 0.7492, 0.3492, 0.8014, 0.25, 0.75, 0.25, 0.75, 0.2023, 0.7494, 0.1618, 0.7477, 0.1346, 0.7453, 0.125, 0.7423, 0.625, 0.7423, 0.875, 0.7423, 0.875, 0.7423, 0.8654, 0.7453, 0.8382, 0.7477, 0.7977, 0.7494, 0.75, 0.75, 0.75, 0.75, 0.6508, 0.8014, 0.6373, 0.7492, 0.6282, 0.7452, 0.625, 0.7423, 0.625, 0.512, 0.875, 0.512, 0.875, 0.5711, 0.625, 0.5711, 0.125, 0.512, 0.375, 0.512, 0.375, 0.5711, 0.125, 0.5711, 0.375, 0.512, 0.625, 0.512, 0.625, 0.5711, 0.375, 0.5711, 0.375, 0.1337, 0.625, 0.1337, 0.625, 0.1789, 0.375, 0.1789, 0.375, 0.01644, 0.625, 0.01644, 0.625, 0.1337, 0.375, 0.1337, 0.625, 0.5711, 0.875, 0.5711, 0.875, 0.6163, 0.625, 0.6163, 0.125, 0.5711, 0.375, 0.5711, 0.375, 0.6163, 0.125, 0.6163, 0.375, 0.5711, 0.625, 0.5711, 0.625, 0.6163, 0.375, 0.6163, 0.375, 0.007683, 0.625, 0.007683, 0.625, 0.01644, 0.375, 0.01644, 0.625, 0.6163, 0.875, 0.6163, 0.875, 0.7336, 0.625, 0.7336, 0.125, 0.6163, 0.375, 0.6163, 0.375, 0.7336, 0.125, 0.7336, 0.375, 0.6163, 0.625, 0.6163, 0.625, 0.7336, 0.375, 0.7336, 0.125, 0.512, 0.2938, 0.3309, 0.3, 0.3345, 0.3092, 0.3688, 0.2102, 0.5, 0.3068, 0.5, 0.3611, 0.472, 0.3686, 0.5008, 0.3734, 0.5073, 0.375, 0.512, 0.375, 0.512, 0.125, 0.512, 0.375, 0.238, 0.625, 0.238, 0.625, 0.238, 0.375, 0.238, 0.375, 0.1789, 0.625, 0.1789, 0.625, 0.238, 0.375, 0.238, 0.375, 0.7423, 0.625, 0.7423, 0.625, 0.7423, 0.375, 0.7423, 0.625, 0.7336, 0.875, 0.7336, 0.875, 0.7423, 0.625, 0.7423, 0.125, 0.7336, 0.375, 0.7336, 0.375, 0.7423, 0.125, 0.7423, 0.375, 0.7336, 0.625, 0.7336, 0.625, 0.7423, 0.375, 0.7423, 0.375, 0.875, 0.625, 0.875, 0.625, 0.9227, 0.375, 0.9227, 0.375, 0.9227, 0.625, 0.9227, 0.625, 1.0, 0.375, 1.0, 0.375, 0.0, 0.625, 0.0, 0.625, 0.004858, 0.375, 0.004858, 0.375, 0.004858, 0.625, 0.004858, 0.625, 0.007683, 0.375, 0.007683, 0.375, 0.007683, 0.625, 0.007683, 0.625, 0.007683, 0.375, 0.007683, 0.625, 0.875, 0.375, 0.875, 0.3492, 0.8014, 0.6508, 0.8014, 0.6508, 0.8014, 0.3492, 0.8014, 0.3627, 0.7492, 0.6373, 0.7492, 0.6373, 0.7492, 0.3627, 0.7492, 0.3718, 0.7452, 0.6282, 0.7452, 0.6282, 0.7452, 0.3718, 0.7452, 0.375, 0.7423, 0.625, 0.7423, 0.375, 0.875, 0.625, 0.875, 0.625, 0.875, 0.375, 0.875, 0.625, 0.3352, 0.375, 0.3352, 0.3092, 0.3688, 0.6908, 0.3688, 0.6908, 0.3688, 0.3092, 0.3688, 0.3, 0.3345, 0.7, 0.3345, 0.7, 0.3345, 0.3, 0.3345, 0.2938, 0.3309, 0.7062, 0.3309, 0.7062, 0.3309, 0.2938, 0.3309, 0.375, 0.238, 0.625, 0.238, 0.375, 0.512, 0.625, 0.512, 0.625, 0.512, 0.375, 0.512, 0.625, 0.512, 0.375, 0.512, 0.3734, 0.5073, 0.6266, 0.5073, 0.6266, 0.5073, 0.3734, 0.5073, 0.3686, 0.5008, 0.6314, 0.5008, 0.6314, 0.5008, 0.3686, 0.5008, 0.3611, 0.472, 0.6389, 0.472, 0.6389, 0.472, 0.3611, 0.472, 0.375, 0.4318, 0.625, 0.4318, 0.375, 0.3352, 0.625, 0.3352, 0.625, 0.4318, 0.375, 0.4318])
me_002.materials.append(mat_1)
me_002.materials.append(mat_2)
me_002.materials.append(mat_3)
me_002.use_remesh_fix_poles = True
me_002.use_remesh_preserve_attributes = False
me_002.use_mirror_vertex_groups = False
me_002.update()
me_003 = bpy.data.meshes.new('立方体.003')
me_003.from_pydata([(-0.68, 1.958, -1.0), (-0.68, 1.958, 1.0), (0.68, 1.958, -1.0), (0.68, 1.958, 1.0), (-0.68, 0.4602, -1.0), (0.68, 0.4602, 1.0), (-0.68, 0.4602, 1.0), (0.68, 0.4602, -1.0), (-0.9607, -4.209, -1.0), (0.9607, -4.209, 1.0), (-0.9607, -4.209, 1.0), (0.9607, -4.209, -1.0), (-0.7244, 3.882, 1.019), (0.7244, 3.879, -0.997), (-0.7244, 3.879, -0.997), (0.7244, 3.882, 1.019), (-0.9816, -4.626, -0.4969), (0.9816, -4.591, 1.428), (-0.9816, -4.591, 1.428), (0.9816, -4.626, -0.4969), (0.0, -4.98, 2.042), (-0.9816, -4.626, -0.4969), (-0.3813, -4.956, 1.781), (-0.7017, -4.884, 1.097), (-0.9125, -4.77, 0.2394), (-0.9816, -4.591, 1.428), (0.0, -4.905, 3.65), (-0.9125, -4.718, 2.07), (-0.7017, -4.82, 2.821), (-0.3813, -4.884, 3.421), (0.9816, -4.626, -0.4969), (0.0, -4.98, 2.042), (0.9125, -4.77, 0.2394), (0.7017, -4.884, 1.097), (0.3813, -4.956, 1.781), (0.0, -4.905, 3.65), (0.9816, -4.591, 1.428), (0.3813, -4.884, 3.421), (0.7017, -4.82, 2.821), (0.9125, -4.718, 2.07), (-0.7244, 3.879, -0.997), (-0.2333, 4.342, 0.09413), (-0.6897, 4.055, -0.7733), (-0.5843, 4.206, -0.3962), (-0.424, 4.306, -0.04703), (-0.2333, 4.32, 2.085), (-0.7244, 3.882, 1.019), (-0.424, 4.286, 1.949), (-0.5843, 4.191, 1.61), (-0.6897, 4.049, 1.243), (0.3333, 4.342, 0.09413), (0.7244, 3.879, -0.997), (0.4857, 4.306, -0.04703), (0.6135, 4.206, -0.3962), (0.6973, 4.055, -0.7733), (0.7244, 3.882, 1.019), (0.3333, 4.32, 2.085), (0.6973, 4.049, 1.243), (0.6135, 4.191, 1.61), (0.4857, 4.286, 1.949)], [], [(55, 57, 58, 59, 56, 45, 47, 48, 49, 46, 12, 15), (16, 19, 30, 32, 33, 34, 31, 20, 22, 23, 24, 21), (17, 18, 25, 27, 28, 29, 26, 35, 37, 38, 39, 36), (15, 12, 1, 3), (14, 13, 2, 0), (13, 15, 3, 2), (4, 6, 1, 0), (8, 10, 6, 4), (3, 1, 6, 5), (0, 2, 7, 4), (2, 3, 5, 7), (16, 18, 10, 8), (5, 6, 10, 9), (4, 7, 11, 8), (7, 5, 9, 11), (40, 42, 43, 44, 41, 50, 52, 53, 54, 51, 13, 14), (14, 12, 46, 40), (0, 1, 12, 14), (19, 17, 36, 30), (9, 10, 18, 17), (8, 11, 19, 16), (11, 9, 17, 19), (20, 26, 29, 22), (22, 29, 28, 23), (23, 28, 27, 24), (24, 27, 25, 21), (21, 25, 18, 16), (35, 31, 34, 37), (37, 34, 33, 38), (38, 33, 32, 39), (39, 32, 30, 36), (31, 35, 26, 20), (45, 41, 44, 47), (47, 44, 43, 48), (48, 43, 42, 49), (49, 42, 40, 46), (51, 55, 15, 13), (55, 51, 54, 57), (57, 54, 53, 58), (58, 53, 52, 59), (59, 52, 50, 56), (41, 45, 56, 50)])
me_003.polygons.foreach_set('material_index', [0, 0, 0, 1, 1, 2, 2, 2, 0, 0, 2, 2, 0, 0, 2, 0, 0, 2, 0, 0, 0, 2, 2, 2, 2, 2, 0, 2, 2, 2, 2, 0, 2, 2, 2, 2, 0, 2, 2, 2, 2, 2])
_uv = me_003.uv_layers.new(name='UVマップ')
_uv.uv.foreach_set('vector', [0.625, 0.512, 0.6266, 0.5073, 0.6314, 0.5008, 0.6389, 0.472, 0.6932, 0.5, 0.7898, 0.5, 0.6908, 0.3688, 0.7, 0.3345, 0.7062, 0.3309, 0.875, 0.512, 0.875, 0.512, 0.625, 0.512, 0.125, 0.7423, 0.375, 0.7423, 0.375, 0.7423, 0.3718, 0.7452, 0.3627, 0.7492, 0.3492, 0.8014, 0.25, 0.75, 0.25, 0.75, 0.2023, 0.7494, 0.1618, 0.7477, 0.1346, 0.7453, 0.125, 0.7423, 0.625, 0.7423, 0.875, 0.7423, 0.875, 0.7423, 0.8654, 0.7453, 0.8382, 0.7477, 0.7977, 0.7494, 0.75, 0.75, 0.75, 0.75, 0.6508, 0.8014, 0.6373, 0.7492, 0.6282, 0.7452, 0.625, 0.7423, 0.625, 0.512, 0.875, 0.512, 0.875, 0.5711, 0.625, 0.5711, 0.125, 0.512, 0.375, 0.512, 0.375, 0.5711, 0.125, 0.5711, 0.375, 0.512, 0.625, 0.512, 0.625, 0.5711, 0.375, 0.5711, 0.375, 0.1337, 0.625, 0.1337, 0.625, 0.1789, 0.375, 0.1789, 0.375, 0.01644, 0.625, 0.01644, 0.625, 0.1337, 0.375, 0.1337, 0.625, 0.5711, 0.875, 0.5711, 0.875, 0.6163, 0.625, 0.6163, 0.125, 0.5711, 0.375, 0.5711, 0.375, 0.6163, 0.125, 0.6163, 0.375, 0.5711, 0.625, 0.5711, 0.625, 0.6163, 0.375, 0.6163, 0.375, 0.007683, 0.625, 0.007683, 0.625, 0.01644, 0.375, 0.01644, 0.625, 0.6163, 0.875, 0.6163, 0.875, 0.7336, 0.625, 0.7336, 0.125, 0.6163, 0.375, 0.6163, 0.375, 0.7336, 0.125, 0.7336, 0.375, 0.6163, 0.625, 0.6163, 0.625, 0.7336, 0.375, 0.7336, 0.125, 0.512, 0.2938, 0.3309, 0.3, 0.3345, 0.3092, 0.3688, 0.2102, 0.5, 0.3068, 0.5, 0.3611, 0.472, 0.3686, 0.5008, 0.3734, 0.5073, 0.375, 0.512, 0.375, 0.512, 0.125, 0.512, 0.375, 0.238, 0.625, 0.238, 0.625, 0.238, 0.375, 0.238, 0.375, 0.1789, 0.625, 0.1789, 0.625, 0.238, 0.375, 0.238, 0.375, 0.7423, 0.625, 0.7423, 0.625, 0.7423, 0.375, 0.7423, 0.625, 0.7336, 0.875, 0.7336, 0.875, 0.7423, 0.625, 0.7423, 0.125, 0.7336, 0.375, 0.7336, 0.375, 0.7423, 0.125, 0.7423, 0.375, 0.7336, 0.625, 0.7336, 0.625, 0.7423, 0.375, 0.7423, 0.375, 0.875, 0.625, 0.875, 0.625, 0.9227, 0.375, 0.9227, 0.375, 0.9227, 0.625, 0.9227, 0.625, 1.0, 0.375, 1.0, 0.375, 0.0, 0.625, 0.0, 0.625, 0.004858, 0.375, 0.004858, 0.375, 0.004858, 0.625, 0.004858, 0.625, 0.007683, 0.375, 0.007683, 0.375, 0.007683, 0.625, 0.007683, 0.625, 0.007683, 0.375, 0.007683, 0.625, 0.875, 0.375, 0.875, 0.3492, 0.8014, 0.6508, 0.8014, 0.6508, 0.8014, 0.3492, 0.8014, 0.3627, 0.7492, 0.6373, 0.7492, 0.6373, 0.7492, 0.3627, 0.7492, 0.3718, 0.7452, 0.6282, 0.7452, 0.6282, 0.7452, 0.3718, 0.7452, 0.375, 0.7423, 0.625, 0.7423, 0.375, 0.875, 0.625, 0.875, 0.625, 0.875, 0.375, 0.875, 0.625, 0.3352, 0.375, 0.3352, 0.3092, 0.3688, 0.6908, 0.3688, 0.6908, 0.3688, 0.3092, 0.3688, 0.3, 0.3345, 0.7, 0.3345, 0.7, 0.3345, 0.3, 0.3345, 0.2938, 0.3309, 0.7062, 0.3309, 0.7062, 0.3309, 0.2938, 0.3309, 0.375, 0.238, 0.625, 0.238, 0.375, 0.512, 0.625, 0.512, 0.625, 0.512, 0.375, 0.512, 0.625, 0.512, 0.375, 0.512, 0.3734, 0.5073, 0.6266, 0.5073, 0.6266, 0.5073, 0.3734, 0.5073, 0.3686, 0.5008, 0.6314, 0.5008, 0.6314, 0.5008, 0.3686, 0.5008, 0.3611, 0.472, 0.6389, 0.472, 0.6389, 0.472, 0.3611, 0.472, 0.375, 0.4318, 0.625, 0.4318, 0.375, 0.3352, 0.625, 0.3352, 0.625, 0.4318, 0.375, 0.4318])
me_003.materials.append(mat_1)
me_003.materials.append(mat_2)
me_003.materials.append(mat_3)
me_003.use_remesh_fix_poles = True
me_003.use_remesh_preserve_attributes = False
me_003.use_mirror_vertex_groups = False
me_003.update()
arm_metarig = bpy.data.armatures.new('metarig')  # bones are not reproduced

# ---- objects
ob_x = bpy.data.objects.new('人', me_cube)
ob_light = bpy.data.objects.new('Light', light_light)
ob_1 = bpy.data.objects.new('ストック1', me_x)
ob_2 = bpy.data.objects.new('ストック2', me_001)
ob_2_1 = bpy.data.objects.new('スキー板2', me_002)
ob_metarig = bpy.data.objects.new('metarig', arm_metarig)
ob_x_1 = bpy.data.objects.new('カメラ', cam_x)
ob_2_001 = bpy.data.objects.new('スキー板2.001', me_003)

# ---- transforms, parenting, visibility, modifiers, constraints
ob_x.parent = ob_metarig
ob_x.matrix_parent_inverse = Matrix(((0.2777, -0.0, -0.0, -0.0), (-0.0, 0.2777, 0.0, 0.04032), (-0.0, -0.0, 0.2777, 1.256), (-0.0, 0.0, -0.0, 1.0)))
ob_x.location = (0.0, 0.0, 0.0)
ob_x.lock_rotations_4d = False
ob_x.empty_display_type = 'ARROWS'
ob_x.lineart.crease_threshold = 0.0
_vg = ob_x.vertex_groups.new(name='spine')
for _i, _w in zip([28, 30, 42, 43, 44, 46, 47], [0.05279, 0.04087, 0.06851, 0.08215, 0.01705, 0.3965, 0.7152]): _vg.add([_i], _w, 'REPLACE')
_vg = ob_x.vertex_groups.new(name='spine.001')
for _i, _w in zip([30, 43, 46], [0.02674, 0.08196, 0.3959]): _vg.add([_i], _w, 'REPLACE')
_vg = ob_x.vertex_groups.new(name='spine.002')
for _i, _w in zip([14, 15, 29, 31, 33, 42, 43, 46, 47], [0.04423, 0.0346, 0.06316, 0.08266, 0.0004466, 0.7207, 0.6191, 0.06805, 0.05524]): _vg.add([_i], _w, 'REPLACE')
_vg = ob_x.vertex_groups.new(name='spine.003')
for _i, _w in zip([2, 4, 5, 6, 7, 8, 9, 15, 29, 31, 32, 33, 34, 35, 36, 37, 42], [0.02891, 0.74, 0.7906, 0.1385, 0.11, 0.01718, 0.006597, 0.02611, 0.1753, 0.7401, 0.8231, 0.7819, 0.1115, 0.1099, 0.02495, 0.01729, 0.06006]): _vg.add([_i], _w, 'REPLACE')
_vg = ob_x.vertex_groups.new(name='spine.004')
for _i, _w in zip([4, 5, 6, 7, 8, 9, 11, 31, 33, 34, 35, 36, 37, 38, 39], [0.05063, 0.1176, 0.2026, 0.7324, 0.05227, 0.1737, 0.05751, 0.0005704, 0.1159, 0.2993, 0.7756, 0.09383, 0.2308, 0.0223, 0.08522]): _vg.add([_i], _w, 'REPLACE')
_vg = ob_x.vertex_groups.new(name='spine.005')
for _i, _w in zip([4, 6, 7, 8, 9, 10, 11, 12, 13, 32, 34, 35, 36, 37, 38, 39, 40, 41], [0.1013, 0.6379, 0.1464, 0.9091, 0.7949, 0.9628, 0.9316, 0.987, 0.978, 0.03365, 0.5732, 0.1021, 0.8633, 0.7317, 0.9467, 0.9005, 0.9901, 0.9807]): _vg.add([_i], _w, 'REPLACE')
_vg = ob_x.vertex_groups.new(name='spine.006')
for _i, _w in zip([13, 37, 39, 41], [0.1413, 0.3543, 0.1741, 0.8203]): _vg.add([_i], _w, 'REPLACE')
_vg = ob_x.vertex_groups.new(name='face')
for _i, _w in zip([37, 39], [0.4027, 0.5553]): _vg.add([_i], _w, 'REPLACE')
_vg = ob_x.vertex_groups.new(name='nose')
_vg = ob_x.vertex_groups.new(name='nose.001')
for _i, _w in zip([36], [0.2349]): _vg.add([_i], _w, 'REPLACE')
_vg = ob_x.vertex_groups.new(name='nose.002')
for _i, _w in zip([36], [0.2349]): _vg.add([_i], _w, 'REPLACE')
_vg = ob_x.vertex_groups.new(name='nose.003')
_vg = ob_x.vertex_groups.new(name='nose.004')
_vg = ob_x.vertex_groups.new(name='lip.T.L')
_vg = ob_x.vertex_groups.new(name='lip.T.L.001')
_vg = ob_x.vertex_groups.new(name='lip.B.L')
_vg = ob_x.vertex_groups.new(name='lip.B.L.001')
_vg = ob_x.vertex_groups.new(name='jaw')
for _i, _w in zip([4, 6, 7, 8, 32, 34], [0.1245, 0.675, 0.1068, 0.005735, 0.07736, 0.8827]): _vg.add([_i], _w, 'REPLACE')
_vg = ob_x.vertex_groups.new(name='chin')
_vg = ob_x.vertex_groups.new(name='chin.001')
_vg = ob_x.vertex_groups.new(name='ear.L')
_vg = ob_x.vertex_groups.new(name='ear.L.001')
_vg = ob_x.vertex_groups.new(name='ear.L.002')
_vg = ob_x.vertex_groups.new(name='ear.L.003')
_vg = ob_x.vertex_groups.new(name='ear.L.004')
_vg = ob_x.vertex_groups.new(name='ear.R')
_vg = ob_x.vertex_groups.new(name='ear.R.001')
_vg = ob_x.vertex_groups.new(name='ear.R.002')
for _i, _w in zip([9, 11, 13, 37, 39], [0.08028, 0.8879, 0.1046, 0.006209, 0.1701]): _vg.add([_i], _w, 'REPLACE')
_vg = ob_x.vertex_groups.new(name='ear.R.003')
for _i, _w in zip([7, 9, 37], [0.02317, 0.3899, 0.03446]): _vg.add([_i], _w, 'REPLACE')
_vg = ob_x.vertex_groups.new(name='ear.R.004')
for _i, _w in zip([7, 9, 37], [0.02317, 0.3899, 0.03446]): _vg.add([_i], _w, 'REPLACE')
_vg = ob_x.vertex_groups.new(name='lip.T.R')
_vg = ob_x.vertex_groups.new(name='lip.T.R.001')
_vg = ob_x.vertex_groups.new(name='lip.B.R')
_vg = ob_x.vertex_groups.new(name='lip.B.R.001')
_vg = ob_x.vertex_groups.new(name='brow.B.L')
_vg = ob_x.vertex_groups.new(name='brow.B.L.001')
_vg = ob_x.vertex_groups.new(name='brow.B.L.002')
_vg = ob_x.vertex_groups.new(name='brow.B.L.003')
_vg = ob_x.vertex_groups.new(name='lid.T.L')
_vg = ob_x.vertex_groups.new(name='lid.T.L.001')
_vg = ob_x.vertex_groups.new(name='lid.T.L.002')
_vg = ob_x.vertex_groups.new(name='lid.T.L.003')
_vg = ob_x.vertex_groups.new(name='lid.B.L')
_vg = ob_x.vertex_groups.new(name='lid.B.L.001')
_vg = ob_x.vertex_groups.new(name='lid.B.L.002')
_vg = ob_x.vertex_groups.new(name='lid.B.L.003')
_vg = ob_x.vertex_groups.new(name='brow.B.R')
for _i, _w in zip([8, 10, 38], [0.04149, 0.7701, 0.005458]): _vg.add([_i], _w, 'REPLACE')
_vg = ob_x.vertex_groups.new(name='brow.B.R.001')
_vg = ob_x.vertex_groups.new(name='brow.B.R.002')
_vg = ob_x.vertex_groups.new(name='brow.B.R.003')
_vg = ob_x.vertex_groups.new(name='lid.T.R')
_vg = ob_x.vertex_groups.new(name='lid.T.R.001')
_vg = ob_x.vertex_groups.new(name='lid.T.R.002')
_vg = ob_x.vertex_groups.new(name='lid.T.R.003')
_vg = ob_x.vertex_groups.new(name='lid.B.R')
_vg = ob_x.vertex_groups.new(name='lid.B.R.001')
_vg = ob_x.vertex_groups.new(name='lid.B.R.002')
_vg = ob_x.vertex_groups.new(name='lid.B.R.003')
_vg = ob_x.vertex_groups.new(name='forehead.L')
_vg = ob_x.vertex_groups.new(name='forehead.L.001')
_vg = ob_x.vertex_groups.new(name='forehead.L.002')
_vg = ob_x.vertex_groups.new(name='temple.L')
_vg = ob_x.vertex_groups.new(name='jaw.L')
_vg = ob_x.vertex_groups.new(name='jaw.L.001')
_vg = ob_x.vertex_groups.new(name='chin.L')
_vg = ob_x.vertex_groups.new(name='cheek.B.L')
_vg = ob_x.vertex_groups.new(name='cheek.B.L.001')
_vg = ob_x.vertex_groups.new(name='brow.T.L')
_vg = ob_x.vertex_groups.new(name='brow.T.L.001')
_vg = ob_x.vertex_groups.new(name='brow.T.L.002')
_vg = ob_x.vertex_groups.new(name='brow.T.L.003')
_vg = ob_x.vertex_groups.new(name='forehead.R')
for _i, _w in zip([38, 40, 41], [0.3212, 0.8126, 0.002875]): _vg.add([_i], _w, 'REPLACE')
_vg = ob_x.vertex_groups.new(name='forehead.R.001')
_vg = ob_x.vertex_groups.new(name='forehead.R.002')
for _i, _w in zip([10, 12, 13, 40], [0.08368, 0.9691, 0.1278, 0.1333]): _vg.add([_i], _w, 'REPLACE')
_vg = ob_x.vertex_groups.new(name='temple.R')
for _i, _w in zip([13, 39, 41], [0.5992, 0.01169, 0.08397]): _vg.add([_i], _w, 'REPLACE')
_vg = ob_x.vertex_groups.new(name='jaw.R')
_vg = ob_x.vertex_groups.new(name='jaw.R.001')
_vg = ob_x.vertex_groups.new(name='chin.R')
_vg = ob_x.vertex_groups.new(name='cheek.B.R')
for _i, _w in zip([6, 8, 10], [0.02145, 0.4309, 0.02869]): _vg.add([_i], _w, 'REPLACE')
_vg = ob_x.vertex_groups.new(name='cheek.B.R.001')
for _i, _w in zip([6, 8, 10], [0.02145, 0.4309, 0.02869]): _vg.add([_i], _w, 'REPLACE')
_vg = ob_x.vertex_groups.new(name='brow.T.R')
_vg = ob_x.vertex_groups.new(name='brow.T.R.001')
_vg = ob_x.vertex_groups.new(name='brow.T.R.002')
for _i, _w in zip([38], [0.293]): _vg.add([_i], _w, 'REPLACE')
_vg = ob_x.vertex_groups.new(name='brow.T.R.003')
for _i, _w in zip([38], [0.293]): _vg.add([_i], _w, 'REPLACE')
_vg = ob_x.vertex_groups.new(name='eye.L')
_vg = ob_x.vertex_groups.new(name='eye.R')
_vg = ob_x.vertex_groups.new(name='cheek.T.L')
_vg = ob_x.vertex_groups.new(name='cheek.T.L.001')
_vg = ob_x.vertex_groups.new(name='nose.L')
_vg = ob_x.vertex_groups.new(name='nose.L.001')
for _i, _w in zip([36], [0.2349]): _vg.add([_i], _w, 'REPLACE')
_vg = ob_x.vertex_groups.new(name='cheek.T.R')
_vg = ob_x.vertex_groups.new(name='cheek.T.R.001')
_vg = ob_x.vertex_groups.new(name='nose.R')
_vg = ob_x.vertex_groups.new(name='nose.R.001')
for _i, _w in zip([36], [0.2349]): _vg.add([_i], _w, 'REPLACE')
_vg = ob_x.vertex_groups.new(name='teeth.T')
_vg = ob_x.vertex_groups.new(name='teeth.B')
_vg = ob_x.vertex_groups.new(name='tongue')
_vg = ob_x.vertex_groups.new(name='tongue.001')
_vg = ob_x.vertex_groups.new(name='tongue.002')
_vg = ob_x.vertex_groups.new(name='shoulder.L')
_vg = ob_x.vertex_groups.new(name='upper_arm.L')
_vg = ob_x.vertex_groups.new(name='forearm.L')
_vg = ob_x.vertex_groups.new(name='hand.L')
_vg = ob_x.vertex_groups.new(name='shoulder.R')
for _i, _w in zip([14, 29, 32, 43], [0.01502, 0.6129, 0.08733, 0.05335]): _vg.add([_i], _w, 'REPLACE')
_vg = ob_x.vertex_groups.new(name='upper_arm.R')
for _i, _w in zip([0, 2, 4, 5, 14, 15, 16, 17, 18, 19, 29, 31, 33, 43], [0.9232, 0.8998, 0.08015, 0.06013, 0.795, 0.1786, 0.9256, 0.5459, 0.9546, 0.9744, 0.1043, 0.02397, 0.01185, 0.1043]): _vg.add([_i], _w, 'REPLACE')
_vg = ob_x.vertex_groups.new(name='forearm.R')
for _i, _w in zip([16, 17, 18, 20, 21, 22, 23, 24, 25, 26, 27], [0.07042, 0.4539, 0.03838, 0.9457, 0.9669, 0.9697, 0.9619, 0.2741, 0.5691, 0.6754, 0.6038]): _vg.add([_i], _w, 'REPLACE')
_vg = ob_x.vertex_groups.new(name='forearm.R.001')
for _i, _w in zip([20, 24, 25, 26, 27], [0.01926, 0.7209, 0.4218, 0.3128, 0.3851]): _vg.add([_i], _w, 'REPLACE')
_vg = ob_x.vertex_groups.new(name='breast.L')
_vg = ob_x.vertex_groups.new(name='breast.R')
for _i, _w in zip([0, 14, 15, 31, 33, 42], [0.03513, 0.0963, 0.7256, 0.09763, 0.01084, 0.07606]): _vg.add([_i], _w, 'REPLACE')
_vg = ob_x.vertex_groups.new(name='pelvis.L')
_vg = ob_x.vertex_groups.new(name='pelvis.R')
for _i, _w in zip([1, 3, 28, 30, 44, 45, 46, 47], [0.0704, 0.0769, 0.8456, 0.7264, 0.08164, 0.8186, 0.1135, 0.1113]): _vg.add([_i], _w, 'REPLACE')
_vg = ob_x.vertex_groups.new(name='thigh.L')
_vg = ob_x.vertex_groups.new(name='shin.L')
_vg = ob_x.vertex_groups.new(name='foot.L')
_vg = ob_x.vertex_groups.new(name='toe.L')
_vg = ob_x.vertex_groups.new(name='heel.02.L')
_vg = ob_x.vertex_groups.new(name='thigh.R')
for _i, _w in zip([1, 3, 28, 30, 42, 44, 45, 47, 48, 49, 50, 51], [0.8683, 0.8901, 0.08929, 0.1764, 0.02897, 0.8809, 0.1272, 0.1078, 0.02902, 0.05912, 0.05785, 0.4657]): _vg.add([_i], _w, 'REPLACE')
_vg = ob_x.vertex_groups.new(name='shin.R')
for _i, _w in zip([1, 3, 48, 49, 50, 51, 52, 53, 54, 55, 56, 57, 58, 59, 60, 61, 62], [0.06049, 0.00217, 0.9595, 0.9382, 0.9416, 0.5359, 0.9545, 0.8855, 0.9662, 0.893, 0.1134, 0.05357, 0.08994, 0.03954, 0.1448, 0.1449, 0.02598]): _vg.add([_i], _w, 'REPLACE')
_vg = ob_x.vertex_groups.new(name='foot.R')
for _i, _w in zip([52, 53, 54, 55, 56, 57, 58, 59, 60, 61, 62, 63], [0.02816, 0.06245, 0.006036, 0.05819, 0.8746, 0.8653, 0.9017, 0.8848, 0.09422, 0.04158, 0.1438, 0.08859]): _vg.add([_i], _w, 'REPLACE')
_vg = ob_x.vertex_groups.new(name='toe.R')
for _i, _w in zip([53, 55, 57, 59, 60, 61, 62, 63], [0.04903, 0.0326, 0.08092, 0.07014, 0.7604, 0.8082, 0.8181, 0.9043]): _vg.add([_i], _w, 'REPLACE')
_vg = ob_x.vertex_groups.new(name='heel.02.R')
_vg = ob_x.vertex_groups.new(name='forearm.L.001')
_m = ob_x.modifiers.new('ミラー', 'MIRROR')
_m = ob_x.modifiers.new('細分化', 'SUBSURF')
_m.uv_smooth = 'PRESERVE_CORNERS'
_m = ob_x.modifiers.new('アーマチュア', 'ARMATURE')
_m.object = ob_metarig
ob_light.location = (-4.521, 3.171, 2.972)
ob_light.rotation_euler = (0.6503, 0.05522, 1.866)
ob_light.lock_rotations_4d = False
ob_light.empty_display_type = 'ARROWS'
ob_light.color = (0.0, 0.0, 0.0, 0.0)
ob_light.lineart.crease_threshold = 0.0
ob_1.parent = ob_metarig
ob_1.matrix_parent_inverse = Matrix(((-0.004465, 0.02229, 0.2768, -0.3361), (-0.2777, -5.507e-09, -0.004479, -0.8873), (-0.0003595, -0.2768, 0.02229, -0.05175), (0.0, -0.0, -0.0, 1.0)))
ob_1.location = (-3.012, -0.09, -0.8)
ob_1.scale = (0.5, 0.5, 0.9017)
ob_1.lineart.crease_threshold = 0.0
_vg = ob_1.vertex_groups.new(name='spine')
_vg = ob_1.vertex_groups.new(name='spine.001')
_vg = ob_1.vertex_groups.new(name='spine.002')
_vg = ob_1.vertex_groups.new(name='spine.003')
_vg = ob_1.vertex_groups.new(name='spine.004')
_vg = ob_1.vertex_groups.new(name='spine.005')
_vg = ob_1.vertex_groups.new(name='shoulder.L')
_vg = ob_1.vertex_groups.new(name='upper_arm.L')
_vg = ob_1.vertex_groups.new(name='forearm.L')
_vg = ob_1.vertex_groups.new(name='forearm.L.001')
_vg = ob_1.vertex_groups.new(name='shoulder.R')
_vg = ob_1.vertex_groups.new(name='upper_arm.R')
_vg = ob_1.vertex_groups.new(name='forearm.R')
_vg = ob_1.vertex_groups.new(name='forearm.R.001')
_vg = ob_1.vertex_groups.new(name='breast.L')
_vg = ob_1.vertex_groups.new(name='breast.R')
_vg = ob_1.vertex_groups.new(name='pelvis.L')
_vg = ob_1.vertex_groups.new(name='pelvis.R')
_vg = ob_1.vertex_groups.new(name='thigh.L')
_vg = ob_1.vertex_groups.new(name='shin.L')
_vg = ob_1.vertex_groups.new(name='foot.L')
_vg = ob_1.vertex_groups.new(name='toe.L')
_vg = ob_1.vertex_groups.new(name='heel.02.L')
_vg = ob_1.vertex_groups.new(name='thigh.R')
_vg = ob_1.vertex_groups.new(name='shin.R')
_vg = ob_1.vertex_groups.new(name='foot.R')
_vg = ob_1.vertex_groups.new(name='toe.R')
_vg = ob_1.vertex_groups.new(name='heel.02.R')
ob_2.parent = ob_metarig
ob_2.matrix_parent_inverse = Matrix(((6.225e-10, -0.02342, -0.2767, 0.3292), (0.2777, 1.047e-09, -9.094e-09, -0.8918), (-3.123e-10, -0.2767, 0.02342, -0.06088), (-0.0, 0.0, -0.0, 1.0)))
ob_2.location = (3.0, -0.09, -0.8)
ob_2.scale = (0.5, 0.5, 0.9017)
ob_2.lineart.crease_threshold = 0.0
_vg = ob_2.vertex_groups.new(name='spine')
_vg = ob_2.vertex_groups.new(name='spine.001')
_vg = ob_2.vertex_groups.new(name='spine.002')
_vg = ob_2.vertex_groups.new(name='spine.003')
_vg = ob_2.vertex_groups.new(name='spine.004')
_vg = ob_2.vertex_groups.new(name='spine.005')
_vg = ob_2.vertex_groups.new(name='shoulder.L')
_vg = ob_2.vertex_groups.new(name='upper_arm.L')
_vg = ob_2.vertex_groups.new(name='forearm.L')
_vg = ob_2.vertex_groups.new(name='forearm.L.001')
_vg = ob_2.vertex_groups.new(name='shoulder.R')
_vg = ob_2.vertex_groups.new(name='upper_arm.R')
_vg = ob_2.vertex_groups.new(name='forearm.R')
_vg = ob_2.vertex_groups.new(name='forearm.R.001')
_vg = ob_2.vertex_groups.new(name='breast.L')
_vg = ob_2.vertex_groups.new(name='breast.R')
_vg = ob_2.vertex_groups.new(name='pelvis.L')
_vg = ob_2.vertex_groups.new(name='pelvis.R')
_vg = ob_2.vertex_groups.new(name='thigh.L')
_vg = ob_2.vertex_groups.new(name='shin.L')
_vg = ob_2.vertex_groups.new(name='foot.L')
_vg = ob_2.vertex_groups.new(name='toe.L')
_vg = ob_2.vertex_groups.new(name='heel.02.L')
_vg = ob_2.vertex_groups.new(name='thigh.R')
_vg = ob_2.vertex_groups.new(name='shin.R')
_vg = ob_2.vertex_groups.new(name='foot.R')
_vg = ob_2.vertex_groups.new(name='toe.R')
_vg = ob_2.vertex_groups.new(name='heel.02.R')
ob_2_1.parent = ob_metarig
ob_2_1.matrix_parent_inverse = Matrix(((0.2774, -0.001674, 0.01312, -0.1451), (0.01317, 0.01081, -0.2772, -1.003), (0.001161, 0.2775, 0.01087, 0.06233), (-0.0, 0.0, -0.0, 1.0)))
ob_2_1.location = (0.6737, -1.393, -3.913)
ob_2_1.scale = (0.375, 0.7996, 0.05)
ob_2_1.lineart.crease_threshold = 0.0
_vg = ob_2_1.vertex_groups.new(name='spine')
_vg = ob_2_1.vertex_groups.new(name='spine.001')
_vg = ob_2_1.vertex_groups.new(name='spine.002')
_vg = ob_2_1.vertex_groups.new(name='spine.003')
_vg = ob_2_1.vertex_groups.new(name='spine.004')
_vg = ob_2_1.vertex_groups.new(name='spine.005')
_vg = ob_2_1.vertex_groups.new(name='shoulder.L')
_vg = ob_2_1.vertex_groups.new(name='upper_arm.L')
_vg = ob_2_1.vertex_groups.new(name='forearm.L')
_vg = ob_2_1.vertex_groups.new(name='forearm.L.001')
_vg = ob_2_1.vertex_groups.new(name='shoulder.R')
_vg = ob_2_1.vertex_groups.new(name='upper_arm.R')
_vg = ob_2_1.vertex_groups.new(name='forearm.R')
_vg = ob_2_1.vertex_groups.new(name='forearm.R.001')
_vg = ob_2_1.vertex_groups.new(name='breast.L')
_vg = ob_2_1.vertex_groups.new(name='breast.R')
_vg = ob_2_1.vertex_groups.new(name='pelvis.L')
_vg = ob_2_1.vertex_groups.new(name='pelvis.R')
_vg = ob_2_1.vertex_groups.new(name='thigh.L')
_vg = ob_2_1.vertex_groups.new(name='shin.L')
_vg = ob_2_1.vertex_groups.new(name='foot.L')
_vg = ob_2_1.vertex_groups.new(name='toe.L')
_vg = ob_2_1.vertex_groups.new(name='heel.02.L')
_vg = ob_2_1.vertex_groups.new(name='thigh.R')
_vg = ob_2_1.vertex_groups.new(name='shin.R')
_vg = ob_2_1.vertex_groups.new(name='foot.R')
_vg = ob_2_1.vertex_groups.new(name='toe.R')
_vg = ob_2_1.vertex_groups.new(name='heel.02.R')
ob_metarig.location = (0.0, -0.1452, -4.523)
ob_metarig.scale = (3.601, 3.601, 3.601)
ob_metarig.show_in_front = True
ob_metarig.lineart.crease_threshold = 0.0
ob_x_1.location = (-8.035, 17.23, 6.432)
ob_x_1.rotation_euler = (1.196, 0.06903, -2.737)
ob_x_1.lineart.crease_threshold = 0.0
ob_2_001.parent = ob_metarig
ob_2_001.matrix_parent_inverse = Matrix(((0.2774, -0.001674, 0.01312, -0.1451), (0.01317, 0.01081, -0.2772, -1.003), (0.001161, 0.2775, 0.01087, 0.06233), (-0.0, 0.0, -0.0, 1.0)))
ob_2_001.location = (-0.6737, -1.393, -3.913)
ob_2_001.scale = (0.375, 0.7996, 0.05)
ob_2_001.lineart.crease_threshold = 0.0
_vg = ob_2_001.vertex_groups.new(name='spine')
_vg = ob_2_001.vertex_groups.new(name='spine.001')
_vg = ob_2_001.vertex_groups.new(name='spine.002')
_vg = ob_2_001.vertex_groups.new(name='spine.003')
_vg = ob_2_001.vertex_groups.new(name='spine.004')
_vg = ob_2_001.vertex_groups.new(name='spine.005')
_vg = ob_2_001.vertex_groups.new(name='shoulder.L')
_vg = ob_2_001.vertex_groups.new(name='upper_arm.L')
_vg = ob_2_001.vertex_groups.new(name='forearm.L')
_vg = ob_2_001.vertex_groups.new(name='forearm.L.001')
_vg = ob_2_001.vertex_groups.new(name='shoulder.R')
_vg = ob_2_001.vertex_groups.new(name='upper_arm.R')
_vg = ob_2_001.vertex_groups.new(name='forearm.R')
_vg = ob_2_001.vertex_groups.new(name='forearm.R.001')
_vg = ob_2_001.vertex_groups.new(name='breast.L')
_vg = ob_2_001.vertex_groups.new(name='breast.R')
_vg = ob_2_001.vertex_groups.new(name='pelvis.L')
_vg = ob_2_001.vertex_groups.new(name='pelvis.R')
_vg = ob_2_001.vertex_groups.new(name='thigh.L')
_vg = ob_2_001.vertex_groups.new(name='shin.L')
_vg = ob_2_001.vertex_groups.new(name='foot.L')
_vg = ob_2_001.vertex_groups.new(name='toe.L')
_vg = ob_2_001.vertex_groups.new(name='heel.02.L')
_vg = ob_2_001.vertex_groups.new(name='thigh.R')
_vg = ob_2_001.vertex_groups.new(name='shin.R')
_vg = ob_2_001.vertex_groups.new(name='foot.R')
_vg = ob_2_001.vertex_groups.new(name='toe.R')
_vg = ob_2_001.vertex_groups.new(name='heel.02.R')

# ---- collection membership
col_collection.objects.link(ob_x)
col_collection.objects.link(ob_light)
col_collection.objects.link(ob_1)
col_collection.objects.link(ob_2)
col_collection.objects.link(ob_2_1)
col_collection.objects.link(ob_metarig)
col_collection.objects.link(ob_x_1)
col_collection.objects.link(ob_2_001)

# ---- scene / render settings (as saved in the file)
scene.camera = ob_x_1
scene.frame_start = 1; scene.frame_end = 1; scene.frame_set(1)
scene.render.engine = 'CYCLES'
scene.cycles.use_denoising = False
scene.cycles.samples = 128
scene.cycles.sampling_pattern = 'TABULATED_SOBOL'
scene.cycles.use_adaptive_sampling = False
scene.cycles.use_light_tree = False
scene.view_settings.view_transform = 'Filmic'
bpy.context.view_layer.update()
